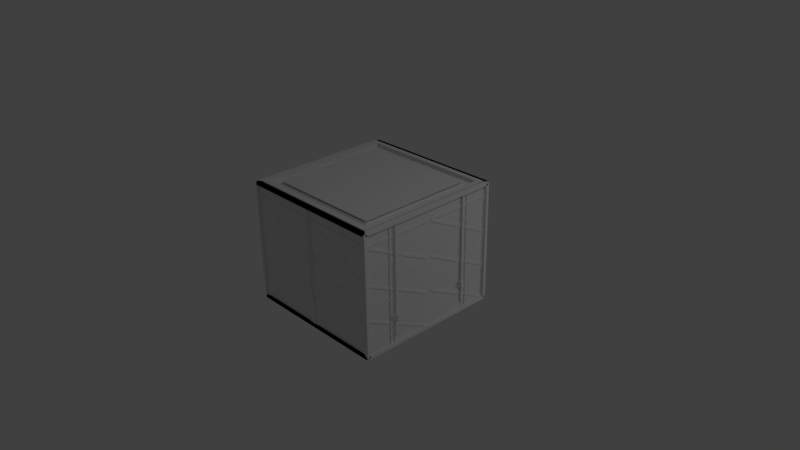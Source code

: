 # Source: inversion_cube.blend  (saved by Blender 2.73.0; exported with 4.5.12 LTS)
import bpy
from mathutils import Matrix  # noqa: F401  (used for matrix-valued properties, if any)

bpy.ops.wm.read_factory_settings(use_empty=True)
scene = bpy.context.scene
scene.name = 'Scene'

# ---- collections
col_collection_1 = bpy.data.collections.new('Collection 1'); scene.collection.children.link(col_collection_1)

# ---- materials (node trees are filled in below, after node groups)
mat_material_001 = bpy.data.materials.new('Material.001')
mat_material_001.alpha_threshold = 0.0
mat_material_001.use_transparent_shadow = False
mat_material_001.roughness = 0.5

# ---- material node trees

# ---- world
world_world = bpy.data.worlds.new('World'); scene.world = world_world
world_world.color = (0.05088, 0.05088, 0.05088)
world_world.use_sun_shadow = False
world_world.sun_shadow_jitter_overblur = 0.0
world_world.cycles.sampling_method = 'MANUAL'
world_world.cycles.sample_map_resolution = 256

# ---- cameras
cam_camera = bpy.data.cameras.new('Camera')
cam_camera.clip_end = 100.0
cam_camera.lens = 35.0
cam_camera.sensor_width = 32.0
cam_camera.sensor_height = 18.0
cam_camera.ortho_scale = 7.314
cam_camera.dof.focus_distance = 0.0
cam_camera.dof.aperture_fstop = 128.0

# ---- lights
light_lamp_001 = bpy.data.lights.new('Lamp.001', 'POINT')
light_lamp_001.transmission_factor = 0.0
light_lamp_001.cutoff_distance = 30.0
light_lamp_001.energy = 100.0
light_lamp_001.shadow_buffer_clip_start = 1.001
light_lamp_001.shadow_soft_size = 0.1
light_lamp_001.shadow_maximum_resolution = 0.006
light_lamp_001.use_absolute_resolution = True
light_lamp_001.cycles.use_multiple_importance_sampling = False
light_lamp = bpy.data.lights.new('Lamp', 'POINT')
light_lamp.transmission_factor = 0.0
light_lamp.cutoff_distance = 30.0
light_lamp.energy = 100.0
light_lamp.shadow_buffer_clip_start = 1.001
light_lamp.shadow_soft_size = 0.1
light_lamp.shadow_maximum_resolution = 0.006
light_lamp.use_absolute_resolution = True
light_lamp.cycles.use_multiple_importance_sampling = False

# ---- meshes
me_cube_103 = bpy.data.meshes.new('Cube.103')
me_cube_103.from_pydata([(-1.0, -1.0, -1.0), (-1.0, 1.0, -1.0), (12.97, 1.0, -1.0), (12.97, -1.0, -1.0), (-1.0, -1.0, 1.0), (-1.0, 1.0, 1.0), (12.97, 1.0, 1.0), (12.97, -1.0, 1.0), (-0.2701, -1.139, -1.139), (-0.2701, 1.139, -1.139), (-0.2701, -1.139, 1.139), (-0.2701, 1.139, 1.139), (-1.0, 1.139, 1.139), (-1.0, -1.139, 1.139), (-1.0, 1.139, -1.139), (-1.0, -1.139, -1.139), (13.33, 1.0, -1.124), (13.33, -1.0, -1.124), (14.35, 1.0, 0.5968), (14.35, -1.0, 0.5968), (13.55, 1.0, -1.355), (13.55, -1.0, -1.355), (15.31, 1.0, -0.397), (15.31, -1.0, -0.397), (13.68, 1.0, -1.713), (13.68, -1.0, -1.713), (15.68, 1.0, -1.713), (15.68, -1.0, -1.713), (13.68, 1.0, -18.46), (13.68, -1.0, -18.46), (15.68, 1.0, -18.46), (15.68, -1.0, -18.46), (12.47, 2.206, -18.63), (12.47, -2.206, -18.63), (16.88, 2.206, -18.63), (16.88, -2.206, -18.63), (12.47, 2.206, -31.2), (12.47, -2.206, -31.2), (16.88, 2.206, -31.2), (16.88, -2.206, -31.2), (12.18, 2.206, -31.82), (12.18, -2.206, -31.82), (16.0, 2.206, -34.02), (16.0, -2.206, -34.02), (11.85, 2.206, -32.08), (11.85, -2.206, -32.08), (13.87, 2.206, -36.0), (13.87, -2.206, -36.0), (11.2, 2.206, -32.23), (11.2, -2.206, -32.23), (11.2, 2.206, -36.64), (11.2, -2.206, -36.64), (11.09, 2.206, -32.23), (11.09, -2.206, -32.23), (11.09, 2.206, -36.64), (11.09, -2.206, -36.64), (6.586, 2.206, -32.23), (6.586, -2.206, -32.23), (6.586, 2.206, -36.64), (6.586, -2.206, -36.64), (6.586, 2.522, -31.92), (6.586, -2.522, -31.92), (6.586, 2.522, -36.96), (6.586, -2.522, -36.96), (8.111, 2.522, -31.92), (8.111, -2.522, -31.92), (8.111, 2.522, -36.96), (8.111, -2.522, -36.96), (8.111, 4.076, -30.36), (8.111, -4.076, -30.36), (8.111, 4.076, -38.51), (8.111, -4.076, -38.51), (3.171, 4.076, -30.36), (3.171, -4.076, -30.36), (3.171, 4.076, -38.51), (3.171, -4.076, -38.51), (-0.2701, -1.989, -1.989), (-0.2701, 1.989, -1.989), (-0.2701, -1.989, 1.989), (-0.2701, 1.989, 1.989), (-3.36, -1.989, -1.989), (-3.36, 1.989, -1.989), (-3.36, -1.989, 1.989), (-3.36, 1.989, 1.989), (-0.2993, 1.989, -1.989), (-0.2993, -1.989, -1.989), (-0.2993, 1.989, 1.989), (-0.2993, -1.989, 1.989), (-0.7077, 1.0, 1.0), (-0.7077, 1.0, -1.0), (-0.7077, -1.0, 1.0), (-0.7077, -1.0, -1.0), (13.68, -1.0, -18.38), (13.68, 1.0, -18.38), (15.68, -1.0, -18.38), (15.68, 1.0, -18.38), (12.47, -2.206, -18.89), (12.47, 2.206, -18.89), (16.88, -2.206, -18.89), (16.88, 2.206, -18.89), (8.027, -4.076, -30.36), (8.027, 4.076, -30.36), (8.027, -4.076, -38.51), (8.027, 4.076, -38.51), (7.044, -2.206, -32.23), (7.044, 2.206, -32.23), (7.044, -2.206, -36.64), (7.044, 2.206, -36.64), (8.111, -2.678, -31.76), (8.111, 2.678, -31.76), (8.111, -2.678, -37.12), (8.111, 2.678, -37.12), (8.111, 3.967, -30.47), (8.111, -3.967, -30.47), (8.111, -3.967, -38.4), (8.111, 3.967, -38.4), (-0.2701, 1.227, -1.227), (-0.2701, -1.227, -1.227), (-0.2701, 1.227, 1.227), (-0.2701, -1.227, 1.227), (-0.2701, -1.939, -1.939), (-0.2701, 1.939, -1.939), (-0.2701, 1.939, 1.939), (-0.2701, -1.939, 1.939), (13.68, -1.0, -2.015), (15.68, -1.0, -2.015), (15.68, 1.0, -2.015), (13.68, 1.0, -2.015)], [], [(121, 120, 76, 77), (88, 6, 2, 89), (3, 2, 16, 17), (90, 4, 0, 91), (91, 89, 2, 3), (90, 88, 5, 4), (14, 15, 8, 9), (12, 14, 9, 11), (13, 12, 11, 10), (15, 13, 10, 8), (0, 4, 13, 15), (4, 5, 12, 13), (5, 1, 14, 12), (1, 0, 15, 14), (17, 16, 20, 21), (7, 3, 17, 19), (6, 7, 19, 18), (2, 6, 18, 16), (21, 20, 24, 25), (19, 17, 21, 23), (18, 19, 23, 22), (16, 18, 22, 20), (92, 93, 28, 29), (23, 21, 25, 27), (22, 23, 27, 26), (20, 22, 26, 24), (29, 28, 32, 33), (94, 92, 29, 31), (95, 94, 31, 30), (93, 95, 30, 28), (96, 97, 36, 37), (31, 29, 33, 35), (30, 31, 35, 34), (28, 30, 34, 32), (37, 36, 40, 41), (98, 96, 37, 39), (99, 98, 39, 38), (97, 99, 38, 36), (41, 40, 44, 45), (39, 37, 41, 43), (38, 39, 43, 42), (36, 38, 42, 40), (45, 44, 48, 49), (43, 41, 45, 47), (42, 43, 47, 46), (40, 42, 46, 44), (49, 48, 52, 53), (47, 45, 49, 51), (46, 47, 51, 50), (44, 46, 50, 48), (104, 105, 56, 57), (51, 49, 53, 55), (50, 51, 55, 54), (48, 50, 54, 52), (57, 56, 60, 61), (106, 104, 57, 59), (107, 106, 59, 58), (105, 107, 58, 56), (61, 60, 64, 65), (59, 57, 61, 63), (58, 59, 63, 62), (56, 58, 62, 60), (113, 112, 68, 69), (63, 61, 65, 67), (62, 63, 67, 66), (60, 62, 66, 64), (100, 101, 72, 73), (114, 113, 69, 71), (115, 114, 71, 70), (112, 115, 70, 68), (102, 100, 73, 75), (103, 102, 75, 74), (101, 103, 74, 72), (122, 121, 77, 79), (123, 122, 79, 78), (120, 123, 78, 76), (84, 85, 80, 81), (86, 84, 81, 83), (87, 86, 83, 82), (85, 87, 82, 80), (76, 78, 87, 85), (78, 79, 86, 87), (79, 77, 84, 86), (77, 76, 85, 84), (7, 6, 88, 90), (0, 1, 89, 91), (7, 90, 91, 3), (5, 88, 89, 1), (127, 126, 95, 93), (126, 125, 94, 95), (125, 124, 92, 94), (124, 127, 93, 92), (32, 34, 99, 97), (34, 35, 98, 99), (35, 33, 96, 98), (33, 32, 97, 96), (68, 70, 103, 101), (70, 71, 102, 103), (71, 69, 100, 102), (69, 68, 101, 100), (52, 54, 107, 105), (54, 55, 106, 107), (55, 53, 104, 106), (53, 52, 105, 104), (64, 66, 111, 109), (66, 67, 110, 111), (67, 65, 108, 110), (65, 64, 109, 108), (109, 111, 115, 112), (111, 110, 114, 115), (110, 108, 113, 114), (108, 109, 112, 113), (8, 10, 119, 117), (10, 11, 118, 119), (11, 9, 116, 118), (9, 8, 117, 116), (117, 119, 123, 120), (119, 118, 122, 123), (118, 116, 121, 122), (116, 117, 120, 121), (25, 24, 127, 124), (27, 25, 124, 125), (26, 27, 125, 126), (24, 26, 126, 127)])
me_cube_103.polygons.foreach_set('use_smooth', [True] * 124)
me_cube_103.use_remesh_preserve_volume = False
me_cube_103.use_remesh_preserve_attributes = False
me_cube_103.use_mirror_vertex_groups = False
me_cube_103.update()
me_cube_102 = bpy.data.meshes.new('Cube.102')
me_cube_102.from_pydata([(-1.0, -1.0, -1.0), (-1.0, 1.0, -1.0), (1.0, 1.0, -1.0), (1.0, -1.0, -1.0), (-1.0, -1.0, 1.0), (-1.0, 1.0, 1.0), (1.0, 1.0, 1.0), (1.0, -1.0, 1.0)], [], [(4, 5, 1, 0), (5, 6, 2, 1), (6, 7, 3, 2), (7, 4, 0, 3), (0, 1, 2, 3), (7, 6, 5, 4)])
me_cube_102.materials.append(mat_material_001)
me_cube_102.use_remesh_preserve_volume = False
me_cube_102.use_remesh_preserve_attributes = False
me_cube_102.use_mirror_vertex_groups = False
me_cube_102.update()
me_cube_101 = bpy.data.meshes.new('Cube.101')
me_cube_101.from_pydata([(-1.0, -1.0, -1.0), (-1.0, 1.0, -1.0), (1.0, 1.0, -1.0), (1.0, -1.0, -1.0), (-1.0, -1.0, 1.0), (-1.0, 1.0, 1.0), (1.0, 1.0, 1.0), (1.0, -1.0, 1.0)], [], [(4, 5, 1, 0), (5, 6, 2, 1), (6, 7, 3, 2), (7, 4, 0, 3), (0, 1, 2, 3), (7, 6, 5, 4)])
me_cube_101.materials.append(mat_material_001)
me_cube_101.use_remesh_preserve_volume = False
me_cube_101.use_remesh_preserve_attributes = False
me_cube_101.use_mirror_vertex_groups = False
me_cube_101.update()
me_cube_100 = bpy.data.meshes.new('Cube.100')
me_cube_100.from_pydata([(-1.0, -1.0, -1.0), (-1.0, 1.0, -1.0), (1.0, 1.0, -1.0), (1.0, -1.0, -1.0), (-1.0, -1.0, 1.0), (-1.0, 1.0, 1.0), (1.0, 1.0, 1.0), (1.0, -1.0, 1.0)], [], [(4, 5, 1, 0), (5, 6, 2, 1), (6, 7, 3, 2), (7, 4, 0, 3), (0, 1, 2, 3), (7, 6, 5, 4)])
me_cube_100.materials.append(mat_material_001)
me_cube_100.use_remesh_preserve_volume = False
me_cube_100.use_remesh_preserve_attributes = False
me_cube_100.use_mirror_vertex_groups = False
me_cube_100.update()
me_cube_099 = bpy.data.meshes.new('Cube.099')
me_cube_099.from_pydata([(-1.0, -1.0, -1.0), (-1.0, 1.0, -1.0), (1.0, 1.0, -1.0), (1.0, -1.0, -1.0), (-1.0, -1.0, 1.0), (-1.0, 1.0, 1.0), (1.0, 1.0, 1.0), (1.0, -1.0, 1.0)], [], [(4, 5, 1, 0), (5, 6, 2, 1), (6, 7, 3, 2), (7, 4, 0, 3), (0, 1, 2, 3), (7, 6, 5, 4)])
me_cube_099.materials.append(mat_material_001)
me_cube_099.use_remesh_preserve_volume = False
me_cube_099.use_remesh_preserve_attributes = False
me_cube_099.use_mirror_vertex_groups = False
me_cube_099.update()
me_cube_098 = bpy.data.meshes.new('Cube.098')
me_cube_098.from_pydata([(-1.0, -1.0, -1.0), (-1.0, 1.0, -1.0), (1.0, 1.0, -1.0), (1.0, -1.0, -1.0), (-1.0, -1.0, 1.0), (-1.0, 1.0, 1.0), (1.0, 1.0, 1.0), (1.0, -1.0, 1.0)], [], [(4, 5, 1, 0), (5, 6, 2, 1), (6, 7, 3, 2), (7, 4, 0, 3), (0, 1, 2, 3), (7, 6, 5, 4)])
me_cube_098.use_remesh_preserve_volume = False
me_cube_098.use_remesh_preserve_attributes = False
me_cube_098.use_mirror_vertex_groups = False
me_cube_098.update()
me_cube_097 = bpy.data.meshes.new('Cube.097')
me_cube_097.from_pydata([(-1.0, -1.0, -1.0), (-1.0, 1.0, -1.0), (1.0, 1.0, -1.0), (1.0, -1.0, -1.0), (-1.0, -1.0, 1.0), (-1.0, 1.0, 1.0), (1.0, 1.0, 1.0), (1.0, -1.0, 1.0)], [], [(4, 5, 1, 0), (5, 6, 2, 1), (6, 7, 3, 2), (7, 4, 0, 3), (0, 1, 2, 3), (7, 6, 5, 4)])
me_cube_097.use_remesh_preserve_volume = False
me_cube_097.use_remesh_preserve_attributes = False
me_cube_097.use_mirror_vertex_groups = False
me_cube_097.update()
me_cube_096 = bpy.data.meshes.new('Cube.096')
me_cube_096.from_pydata([(-1.0, -1.0, -1.0), (-1.0, 1.0, -1.0), (1.0, 1.0, -1.0), (1.0, -1.0, -1.0), (-1.0, -1.0, 1.0), (-1.0, 1.0, 1.0), (1.0, 1.0, 1.0), (1.0, -1.0, 1.0)], [], [(4, 5, 1, 0), (5, 6, 2, 1), (6, 7, 3, 2), (7, 4, 0, 3), (0, 1, 2, 3), (7, 6, 5, 4)])
me_cube_096.use_remesh_preserve_volume = False
me_cube_096.use_remesh_preserve_attributes = False
me_cube_096.use_mirror_vertex_groups = False
me_cube_096.update()
me_cube_095 = bpy.data.meshes.new('Cube.095')
me_cube_095.from_pydata([(-1.0, -1.0, -1.0), (-1.0, 1.0, -1.0), (1.0, 1.0, -1.0), (1.0, -1.0, -1.0), (-1.0, -1.0, 1.0), (-1.0, 1.0, 1.0), (1.0, 1.0, 1.0), (1.0, -1.0, 1.0)], [], [(4, 5, 1, 0), (5, 6, 2, 1), (6, 7, 3, 2), (7, 4, 0, 3), (0, 1, 2, 3), (7, 6, 5, 4)])
me_cube_095.use_remesh_preserve_volume = False
me_cube_095.use_remesh_preserve_attributes = False
me_cube_095.use_mirror_vertex_groups = False
me_cube_095.update()
me_cube_094 = bpy.data.meshes.new('Cube.094')
me_cube_094.from_pydata([(0.01499, 0.005534, -1.0), (0.01499, -0.005534, -1.0), (-0.01499, -0.005534, -1.0), (-0.01499, 0.005534, -1.0), (0.01499, 0.005534, 1.0), (0.01499, -0.005534, 1.0), (-0.01499, -0.005534, 1.0), (-0.01499, 0.005534, 1.0)], [], [(4, 5, 1, 0), (5, 6, 2, 1), (6, 7, 3, 2), (7, 4, 0, 3), (0, 1, 2, 3), (7, 6, 5, 4)])
me_cube_094.use_remesh_preserve_volume = False
me_cube_094.use_remesh_preserve_attributes = False
me_cube_094.use_mirror_vertex_groups = False
me_cube_094.update()
me_cube_093 = bpy.data.meshes.new('Cube.093')
me_cube_093.from_pydata([(0.01499, 0.005534, -1.0), (0.01499, -0.005534, -1.0), (-0.01499, -0.005534, -1.0), (-0.01499, 0.005534, -1.0), (0.01499, 0.005534, 1.0), (0.01499, -0.005534, 1.0), (-0.01499, -0.005534, 1.0), (-0.01499, 0.005534, 1.0)], [], [(4, 5, 1, 0), (5, 6, 2, 1), (6, 7, 3, 2), (7, 4, 0, 3), (0, 1, 2, 3), (7, 6, 5, 4)])
me_cube_093.use_remesh_preserve_volume = False
me_cube_093.use_remesh_preserve_attributes = False
me_cube_093.use_mirror_vertex_groups = False
me_cube_093.update()
me_cube_092 = bpy.data.meshes.new('Cube.092')
me_cube_092.from_pydata([(0.01499, 0.005534, -1.0), (0.01499, -0.005534, -1.0), (-0.01499, -0.005534, -1.0), (-0.01499, 0.005534, -1.0), (0.01499, 0.005534, 1.0), (0.01499, -0.005534, 1.0), (-0.01499, -0.005534, 1.0), (-0.01499, 0.005534, 1.0)], [], [(4, 5, 1, 0), (5, 6, 2, 1), (6, 7, 3, 2), (7, 4, 0, 3), (0, 1, 2, 3), (7, 6, 5, 4)])
me_cube_092.use_remesh_preserve_volume = False
me_cube_092.use_remesh_preserve_attributes = False
me_cube_092.use_mirror_vertex_groups = False
me_cube_092.update()
me_cube_091 = bpy.data.meshes.new('Cube.091')
me_cube_091.from_pydata([(0.01499, 0.005534, -1.0), (0.01499, -0.005534, -1.0), (-0.01499, -0.005534, -1.0), (-0.01499, 0.005534, -1.0), (0.01499, 0.005534, 1.0), (0.01499, -0.005534, 1.0), (-0.01499, -0.005534, 1.0), (-0.01499, 0.005534, 1.0)], [], [(4, 5, 1, 0), (5, 6, 2, 1), (6, 7, 3, 2), (7, 4, 0, 3), (0, 1, 2, 3), (7, 6, 5, 4)])
me_cube_091.use_remesh_preserve_volume = False
me_cube_091.use_remesh_preserve_attributes = False
me_cube_091.use_mirror_vertex_groups = False
me_cube_091.update()
me_cube_090 = bpy.data.meshes.new('Cube.090')
me_cube_090.from_pydata([(0.01499, 0.005534, -1.0), (0.01499, -0.005534, -1.0), (-0.01499, -0.005534, -1.0), (-0.01499, 0.005534, -1.0), (0.01499, 0.005534, 1.0), (0.01499, -0.005534, 1.0), (-0.01499, -0.005534, 1.0), (-0.01499, 0.005534, 1.0)], [], [(4, 5, 1, 0), (5, 6, 2, 1), (6, 7, 3, 2), (7, 4, 0, 3), (0, 1, 2, 3), (7, 6, 5, 4)])
me_cube_090.use_remesh_preserve_volume = False
me_cube_090.use_remesh_preserve_attributes = False
me_cube_090.use_mirror_vertex_groups = False
me_cube_090.update()
me_cube_089 = bpy.data.meshes.new('Cube.089')
me_cube_089.from_pydata([(0.01499, 0.005534, -1.0), (0.01499, -0.005534, -1.0), (-0.01499, -0.005534, -1.0), (-0.01499, 0.005534, -1.0), (0.01499, 0.005534, 1.0), (0.01499, -0.005534, 1.0), (-0.01499, -0.005534, 1.0), (-0.01499, 0.005534, 1.0)], [], [(4, 5, 1, 0), (5, 6, 2, 1), (6, 7, 3, 2), (7, 4, 0, 3), (0, 1, 2, 3), (7, 6, 5, 4)])
me_cube_089.use_remesh_preserve_volume = False
me_cube_089.use_remesh_preserve_attributes = False
me_cube_089.use_mirror_vertex_groups = False
me_cube_089.update()
me_cube_088 = bpy.data.meshes.new('Cube.088')
me_cube_088.from_pydata([(0.01499, 0.005534, -1.0), (0.01499, -0.005534, -1.0), (-0.01499, -0.005534, -1.0), (-0.01499, 0.005534, -1.0), (0.01499, 0.005534, 1.0), (0.01499, -0.005534, 1.0), (-0.01499, -0.005534, 1.0), (-0.01499, 0.005534, 1.0)], [], [(4, 5, 1, 0), (5, 6, 2, 1), (6, 7, 3, 2), (7, 4, 0, 3), (0, 1, 2, 3), (7, 6, 5, 4)])
me_cube_088.use_remesh_preserve_volume = False
me_cube_088.use_remesh_preserve_attributes = False
me_cube_088.use_mirror_vertex_groups = False
me_cube_088.update()
me_cube_087 = bpy.data.meshes.new('Cube.087')
me_cube_087.from_pydata([(0.01499, 0.005534, -1.0), (0.01499, -0.005534, -1.0), (-0.01499, -0.005534, -1.0), (-0.01499, 0.005534, -1.0), (0.01499, 0.005534, 1.0), (0.01499, -0.005534, 1.0), (-0.01499, -0.005534, 1.0), (-0.01499, 0.005534, 1.0)], [], [(4, 5, 1, 0), (5, 6, 2, 1), (6, 7, 3, 2), (7, 4, 0, 3), (0, 1, 2, 3), (7, 6, 5, 4)])
me_cube_087.use_remesh_preserve_volume = False
me_cube_087.use_remesh_preserve_attributes = False
me_cube_087.use_mirror_vertex_groups = False
me_cube_087.update()
me_cube_086 = bpy.data.meshes.new('Cube.086')
me_cube_086.from_pydata([(0.01499, 0.005534, -1.0), (0.01499, -0.005534, -1.0), (-0.01499, -0.005534, -1.0), (-0.01499, 0.005534, -1.0), (0.01499, 0.005534, 1.0), (0.01499, -0.005534, 1.0), (-0.01499, -0.005534, 1.0), (-0.01499, 0.005534, 1.0)], [], [(4, 5, 1, 0), (5, 6, 2, 1), (6, 7, 3, 2), (7, 4, 0, 3), (0, 1, 2, 3), (7, 6, 5, 4)])
me_cube_086.use_remesh_preserve_volume = False
me_cube_086.use_remesh_preserve_attributes = False
me_cube_086.use_mirror_vertex_groups = False
me_cube_086.update()
me_cube_085 = bpy.data.meshes.new('Cube.085')
me_cube_085.from_pydata([(0.01499, 0.005534, -1.0), (0.01499, -0.005534, -1.0), (-0.01499, -0.005534, -1.0), (-0.01499, 0.005534, -1.0), (0.01499, 0.005534, 1.0), (0.01499, -0.005534, 1.0), (-0.01499, -0.005534, 1.0), (-0.01499, 0.005534, 1.0)], [], [(4, 5, 1, 0), (5, 6, 2, 1), (6, 7, 3, 2), (7, 4, 0, 3), (0, 1, 2, 3), (7, 6, 5, 4)])
me_cube_085.use_remesh_preserve_volume = False
me_cube_085.use_remesh_preserve_attributes = False
me_cube_085.use_mirror_vertex_groups = False
me_cube_085.update()
me_cube_084 = bpy.data.meshes.new('Cube.084')
me_cube_084.from_pydata([(0.01499, 0.005534, -1.0), (0.01499, -0.005534, -1.0), (-0.01499, -0.005534, -1.0), (-0.01499, 0.005534, -1.0), (0.01499, 0.005534, 1.0), (0.01499, -0.005534, 1.0), (-0.01499, -0.005534, 1.0), (-0.01499, 0.005534, 1.0)], [], [(4, 5, 1, 0), (5, 6, 2, 1), (6, 7, 3, 2), (7, 4, 0, 3), (0, 1, 2, 3), (7, 6, 5, 4)])
me_cube_084.use_remesh_preserve_volume = False
me_cube_084.use_remesh_preserve_attributes = False
me_cube_084.use_mirror_vertex_groups = False
me_cube_084.update()
me_cube_083 = bpy.data.meshes.new('Cube.083')
me_cube_083.from_pydata([(0.01499, 0.005534, -1.0), (0.01499, -0.005534, -1.0), (-0.01499, -0.005534, -1.0), (-0.01499, 0.005534, -1.0), (0.01499, 0.005534, 1.0), (0.01499, -0.005534, 1.0), (-0.01499, -0.005534, 1.0), (-0.01499, 0.005534, 1.0)], [], [(4, 5, 1, 0), (5, 6, 2, 1), (6, 7, 3, 2), (7, 4, 0, 3), (0, 1, 2, 3), (7, 6, 5, 4)])
me_cube_083.use_remesh_preserve_volume = False
me_cube_083.use_remesh_preserve_attributes = False
me_cube_083.use_mirror_vertex_groups = False
me_cube_083.update()
me_cube_082 = bpy.data.meshes.new('Cube.082')
me_cube_082.from_pydata([(0.01499, 0.005534, -1.0), (0.01499, -0.005534, -1.0), (-0.01499, -0.005534, -1.0), (-0.01499, 0.005534, -1.0), (0.01499, 0.005534, 1.0), (0.01499, -0.005534, 1.0), (-0.01499, -0.005534, 1.0), (-0.01499, 0.005534, 1.0)], [], [(4, 5, 1, 0), (5, 6, 2, 1), (6, 7, 3, 2), (7, 4, 0, 3), (0, 1, 2, 3), (7, 6, 5, 4)])
me_cube_082.use_remesh_preserve_volume = False
me_cube_082.use_remesh_preserve_attributes = False
me_cube_082.use_mirror_vertex_groups = False
me_cube_082.update()
me_cube_081 = bpy.data.meshes.new('Cube.081')
me_cube_081.from_pydata([(0.01499, 0.005534, -1.0), (0.01499, -0.005534, -1.0), (-0.01499, -0.005534, -1.0), (-0.01499, 0.005534, -1.0), (0.01499, 0.005534, 1.0), (0.01499, -0.005534, 1.0), (-0.01499, -0.005534, 1.0), (-0.01499, 0.005534, 1.0)], [], [(4, 5, 1, 0), (5, 6, 2, 1), (6, 7, 3, 2), (7, 4, 0, 3), (0, 1, 2, 3), (7, 6, 5, 4)])
me_cube_081.use_remesh_preserve_volume = False
me_cube_081.use_remesh_preserve_attributes = False
me_cube_081.use_mirror_vertex_groups = False
me_cube_081.update()
me_cube_080 = bpy.data.meshes.new('Cube.080')
me_cube_080.from_pydata([(0.01499, 0.005534, -1.0), (0.01499, -0.005534, -1.0), (-0.01499, -0.005534, -1.0), (-0.01499, 0.005534, -1.0), (0.01499, 0.005534, 1.0), (0.01499, -0.005534, 1.0), (-0.01499, -0.005534, 1.0), (-0.01499, 0.005534, 1.0)], [], [(4, 5, 1, 0), (5, 6, 2, 1), (6, 7, 3, 2), (7, 4, 0, 3), (0, 1, 2, 3), (7, 6, 5, 4)])
me_cube_080.use_remesh_preserve_volume = False
me_cube_080.use_remesh_preserve_attributes = False
me_cube_080.use_mirror_vertex_groups = False
me_cube_080.update()
me_cube_079 = bpy.data.meshes.new('Cube.079')
me_cube_079.from_pydata([(0.01499, 0.005534, -1.0), (0.01499, -0.005534, -1.0), (-0.01499, -0.005534, -1.0), (-0.01499, 0.005534, -1.0), (0.01499, 0.005534, 1.0), (0.01499, -0.005534, 1.0), (-0.01499, -0.005534, 1.0), (-0.01499, 0.005534, 1.0)], [], [(4, 5, 1, 0), (5, 6, 2, 1), (6, 7, 3, 2), (7, 4, 0, 3), (0, 1, 2, 3), (7, 6, 5, 4)])
me_cube_079.use_remesh_preserve_volume = False
me_cube_079.use_remesh_preserve_attributes = False
me_cube_079.use_mirror_vertex_groups = False
me_cube_079.update()
me_cube_078 = bpy.data.meshes.new('Cube.078')
me_cube_078.from_pydata([(0.01499, 0.005534, -1.0), (0.01499, -0.005534, -1.0), (-0.01499, -0.005534, -1.0), (-0.01499, 0.005534, -1.0), (0.01499, 0.005534, 1.0), (0.01499, -0.005534, 1.0), (-0.01499, -0.005534, 1.0), (-0.01499, 0.005534, 1.0)], [], [(4, 5, 1, 0), (5, 6, 2, 1), (6, 7, 3, 2), (7, 4, 0, 3), (0, 1, 2, 3), (7, 6, 5, 4)])
me_cube_078.use_remesh_preserve_volume = False
me_cube_078.use_remesh_preserve_attributes = False
me_cube_078.use_mirror_vertex_groups = False
me_cube_078.update()
me_cube_077 = bpy.data.meshes.new('Cube.077')
me_cube_077.from_pydata([(0.01499, 0.005534, -1.0), (0.01499, -0.005534, -1.0), (-0.01499, -0.005534, -1.0), (-0.01499, 0.005534, -1.0), (0.01499, 0.005534, 1.0), (0.01499, -0.005534, 1.0), (-0.01499, -0.005534, 1.0), (-0.01499, 0.005534, 1.0)], [], [(4, 5, 1, 0), (5, 6, 2, 1), (6, 7, 3, 2), (7, 4, 0, 3), (0, 1, 2, 3), (7, 6, 5, 4)])
me_cube_077.use_remesh_preserve_volume = False
me_cube_077.use_remesh_preserve_attributes = False
me_cube_077.use_mirror_vertex_groups = False
me_cube_077.update()
me_cube_076 = bpy.data.meshes.new('Cube.076')
me_cube_076.from_pydata([(0.01499, 0.005534, -1.0), (0.01499, -0.005534, -1.0), (-0.01499, -0.005534, -1.0), (-0.01499, 0.005534, -1.0), (0.01499, 0.005534, 1.0), (0.01499, -0.005534, 1.0), (-0.01499, -0.005534, 1.0), (-0.01499, 0.005534, 1.0)], [], [(4, 5, 1, 0), (5, 6, 2, 1), (6, 7, 3, 2), (7, 4, 0, 3), (0, 1, 2, 3), (7, 6, 5, 4)])
me_cube_076.use_remesh_preserve_volume = False
me_cube_076.use_remesh_preserve_attributes = False
me_cube_076.use_mirror_vertex_groups = False
me_cube_076.update()
me_cube_075 = bpy.data.meshes.new('Cube.075')
me_cube_075.from_pydata([(0.01499, 0.005534, -1.0), (0.01499, -0.005534, -1.0), (-0.01499, -0.005534, -1.0), (-0.01499, 0.005534, -1.0), (0.01499, 0.005534, 1.0), (0.01499, -0.005534, 1.0), (-0.01499, -0.005534, 1.0), (-0.01499, 0.005534, 1.0)], [], [(4, 5, 1, 0), (5, 6, 2, 1), (6, 7, 3, 2), (7, 4, 0, 3), (0, 1, 2, 3), (7, 6, 5, 4)])
me_cube_075.use_remesh_preserve_volume = False
me_cube_075.use_remesh_preserve_attributes = False
me_cube_075.use_mirror_vertex_groups = False
me_cube_075.update()
me_cube_074 = bpy.data.meshes.new('Cube.074')
me_cube_074.from_pydata([(0.01499, 0.005534, -1.0), (0.01499, -0.005534, -1.0), (-0.01499, -0.005534, -1.0), (-0.01499, 0.005534, -1.0), (0.01499, 0.005534, 1.0), (0.01499, -0.005534, 1.0), (-0.01499, -0.005534, 1.0), (-0.01499, 0.005534, 1.0)], [], [(4, 5, 1, 0), (5, 6, 2, 1), (6, 7, 3, 2), (7, 4, 0, 3), (0, 1, 2, 3), (7, 6, 5, 4)])
me_cube_074.use_remesh_preserve_volume = False
me_cube_074.use_remesh_preserve_attributes = False
me_cube_074.use_mirror_vertex_groups = False
me_cube_074.update()
me_cube_073 = bpy.data.meshes.new('Cube.073')
me_cube_073.from_pydata([(0.01499, 0.005534, -1.0), (0.01499, -0.005534, -1.0), (-0.01499, -0.005534, -1.0), (-0.01499, 0.005534, -1.0), (0.01499, 0.005534, 1.0), (0.01499, -0.005534, 1.0), (-0.01499, -0.005534, 1.0), (-0.01499, 0.005534, 1.0)], [], [(4, 5, 1, 0), (5, 6, 2, 1), (6, 7, 3, 2), (7, 4, 0, 3), (0, 1, 2, 3), (7, 6, 5, 4)])
me_cube_073.use_remesh_preserve_volume = False
me_cube_073.use_remesh_preserve_attributes = False
me_cube_073.use_mirror_vertex_groups = False
me_cube_073.update()
me_cube_072 = bpy.data.meshes.new('Cube.072')
me_cube_072.from_pydata([(0.01499, 0.005534, -1.0), (0.01499, -0.005534, -1.0), (-0.01499, -0.005534, -1.0), (-0.01499, 0.005534, -1.0), (0.01499, 0.005534, 1.0), (0.01499, -0.005534, 1.0), (-0.01499, -0.005534, 1.0), (-0.01499, 0.005534, 1.0)], [], [(4, 5, 1, 0), (5, 6, 2, 1), (6, 7, 3, 2), (7, 4, 0, 3), (0, 1, 2, 3), (7, 6, 5, 4)])
me_cube_072.use_remesh_preserve_volume = False
me_cube_072.use_remesh_preserve_attributes = False
me_cube_072.use_mirror_vertex_groups = False
me_cube_072.update()
me_cube_071 = bpy.data.meshes.new('Cube.071')
me_cube_071.from_pydata([(0.01499, 0.005534, -1.0), (0.01499, -0.005534, -1.0), (-0.01499, -0.005534, -1.0), (-0.01499, 0.005534, -1.0), (0.01499, 0.005534, 1.0), (0.01499, -0.005534, 1.0), (-0.01499, -0.005534, 1.0), (-0.01499, 0.005534, 1.0)], [], [(4, 5, 1, 0), (5, 6, 2, 1), (6, 7, 3, 2), (7, 4, 0, 3), (0, 1, 2, 3), (7, 6, 5, 4)])
me_cube_071.use_remesh_preserve_volume = False
me_cube_071.use_remesh_preserve_attributes = False
me_cube_071.use_mirror_vertex_groups = False
me_cube_071.update()
me_cube_070 = bpy.data.meshes.new('Cube.070')
me_cube_070.from_pydata([(0.01499, 0.005534, -1.0), (0.01499, -0.005534, -1.0), (-0.01499, -0.005534, -1.0), (-0.01499, 0.005534, -1.0), (0.01499, 0.005534, 1.0), (0.01499, -0.005534, 1.0), (-0.01499, -0.005534, 1.0), (-0.01499, 0.005534, 1.0)], [], [(4, 5, 1, 0), (5, 6, 2, 1), (6, 7, 3, 2), (7, 4, 0, 3), (0, 1, 2, 3), (7, 6, 5, 4)])
me_cube_070.use_remesh_preserve_volume = False
me_cube_070.use_remesh_preserve_attributes = False
me_cube_070.use_mirror_vertex_groups = False
me_cube_070.update()
me_cube_069 = bpy.data.meshes.new('Cube.069')
me_cube_069.from_pydata([(0.01499, 0.005534, -1.0), (0.01499, -0.005534, -1.0), (-0.01499, -0.005534, -1.0), (-0.01499, 0.005534, -1.0), (0.01499, 0.005534, 1.0), (0.01499, -0.005534, 1.0), (-0.01499, -0.005534, 1.0), (-0.01499, 0.005534, 1.0)], [], [(4, 5, 1, 0), (5, 6, 2, 1), (6, 7, 3, 2), (7, 4, 0, 3), (0, 1, 2, 3), (7, 6, 5, 4)])
me_cube_069.use_remesh_preserve_volume = False
me_cube_069.use_remesh_preserve_attributes = False
me_cube_069.use_mirror_vertex_groups = False
me_cube_069.update()
me_cube_068 = bpy.data.meshes.new('Cube.068')
me_cube_068.from_pydata([(0.01499, 0.005534, -1.0), (0.01499, -0.005534, -1.0), (-0.01499, -0.005534, -1.0), (-0.01499, 0.005534, -1.0), (0.01499, 0.005534, 1.0), (0.01499, -0.005534, 1.0), (-0.01499, -0.005534, 1.0), (-0.01499, 0.005534, 1.0)], [], [(4, 5, 1, 0), (5, 6, 2, 1), (6, 7, 3, 2), (7, 4, 0, 3), (0, 1, 2, 3), (7, 6, 5, 4)])
me_cube_068.use_remesh_preserve_volume = False
me_cube_068.use_remesh_preserve_attributes = False
me_cube_068.use_mirror_vertex_groups = False
me_cube_068.update()
me_cube_067 = bpy.data.meshes.new('Cube.067')
me_cube_067.from_pydata([(0.01499, 0.005534, -1.0), (0.01499, -0.005534, -1.0), (-0.01499, -0.005534, -1.0), (-0.01499, 0.005534, -1.0), (0.01499, 0.005534, 1.0), (0.01499, -0.005534, 1.0), (-0.01499, -0.005534, 1.0), (-0.01499, 0.005534, 1.0)], [], [(4, 5, 1, 0), (5, 6, 2, 1), (6, 7, 3, 2), (7, 4, 0, 3), (0, 1, 2, 3), (7, 6, 5, 4)])
me_cube_067.use_remesh_preserve_volume = False
me_cube_067.use_remesh_preserve_attributes = False
me_cube_067.use_mirror_vertex_groups = False
me_cube_067.update()
me_cube_066 = bpy.data.meshes.new('Cube.066')
me_cube_066.from_pydata([(0.01499, 0.005534, -1.0), (0.01499, -0.005534, -1.0), (-0.01499, -0.005534, -1.0), (-0.01499, 0.005534, -1.0), (0.01499, 0.005534, 1.0), (0.01499, -0.005534, 1.0), (-0.01499, -0.005534, 1.0), (-0.01499, 0.005534, 1.0)], [], [(4, 5, 1, 0), (5, 6, 2, 1), (6, 7, 3, 2), (7, 4, 0, 3), (0, 1, 2, 3), (7, 6, 5, 4)])
me_cube_066.use_remesh_preserve_volume = False
me_cube_066.use_remesh_preserve_attributes = False
me_cube_066.use_mirror_vertex_groups = False
me_cube_066.update()
me_cube_065 = bpy.data.meshes.new('Cube.065')
me_cube_065.from_pydata([(0.01499, 0.005534, -1.0), (0.01499, -0.005534, -1.0), (-0.01499, -0.005534, -1.0), (-0.01499, 0.005534, -1.0), (0.01499, 0.005534, 1.0), (0.01499, -0.005534, 1.0), (-0.01499, -0.005534, 1.0), (-0.01499, 0.005534, 1.0)], [], [(4, 5, 1, 0), (5, 6, 2, 1), (6, 7, 3, 2), (7, 4, 0, 3), (0, 1, 2, 3), (7, 6, 5, 4)])
me_cube_065.use_remesh_preserve_volume = False
me_cube_065.use_remesh_preserve_attributes = False
me_cube_065.use_mirror_vertex_groups = False
me_cube_065.update()
me_cube_064 = bpy.data.meshes.new('Cube.064')
me_cube_064.from_pydata([(0.01499, 0.005534, -1.0), (0.01499, -0.005534, -1.0), (-0.01499, -0.005534, -1.0), (-0.01499, 0.005534, -1.0), (0.01499, 0.005534, 1.0), (0.01499, -0.005534, 1.0), (-0.01499, -0.005534, 1.0), (-0.01499, 0.005534, 1.0)], [], [(4, 5, 1, 0), (5, 6, 2, 1), (6, 7, 3, 2), (7, 4, 0, 3), (0, 1, 2, 3), (7, 6, 5, 4)])
me_cube_064.use_remesh_preserve_volume = False
me_cube_064.use_remesh_preserve_attributes = False
me_cube_064.use_mirror_vertex_groups = False
me_cube_064.update()
me_cube_063 = bpy.data.meshes.new('Cube.063')
me_cube_063.from_pydata([(0.01499, 0.005534, -1.0), (0.01499, -0.005534, -1.0), (-0.01499, -0.005534, -1.0), (-0.01499, 0.005534, -1.0), (0.01499, 0.005534, 1.0), (0.01499, -0.005534, 1.0), (-0.01499, -0.005534, 1.0), (-0.01499, 0.005534, 1.0)], [], [(4, 5, 1, 0), (5, 6, 2, 1), (6, 7, 3, 2), (7, 4, 0, 3), (0, 1, 2, 3), (7, 6, 5, 4)])
me_cube_063.use_remesh_preserve_volume = False
me_cube_063.use_remesh_preserve_attributes = False
me_cube_063.use_mirror_vertex_groups = False
me_cube_063.update()
me_cube_062 = bpy.data.meshes.new('Cube.062')
me_cube_062.from_pydata([(0.01499, 0.005534, -1.0), (0.01499, -0.005534, -1.0), (-0.01499, -0.005534, -1.0), (-0.01499, 0.005534, -1.0), (0.01499, 0.005534, 1.0), (0.01499, -0.005534, 1.0), (-0.01499, -0.005534, 1.0), (-0.01499, 0.005534, 1.0)], [], [(4, 5, 1, 0), (5, 6, 2, 1), (6, 7, 3, 2), (7, 4, 0, 3), (0, 1, 2, 3), (7, 6, 5, 4)])
me_cube_062.use_remesh_preserve_volume = False
me_cube_062.use_remesh_preserve_attributes = False
me_cube_062.use_mirror_vertex_groups = False
me_cube_062.update()
me_cube_061 = bpy.data.meshes.new('Cube.061')
me_cube_061.from_pydata([(0.01499, 0.005534, -1.0), (0.01499, -0.005534, -1.0), (-0.01499, -0.005534, -1.0), (-0.01499, 0.005534, -1.0), (0.01499, 0.005534, 1.0), (0.01499, -0.005534, 1.0), (-0.01499, -0.005534, 1.0), (-0.01499, 0.005534, 1.0)], [], [(4, 5, 1, 0), (5, 6, 2, 1), (6, 7, 3, 2), (7, 4, 0, 3), (0, 1, 2, 3), (7, 6, 5, 4)])
me_cube_061.use_remesh_preserve_volume = False
me_cube_061.use_remesh_preserve_attributes = False
me_cube_061.use_mirror_vertex_groups = False
me_cube_061.update()
me_cube_060 = bpy.data.meshes.new('Cube.060')
me_cube_060.from_pydata([(0.01499, 0.005534, -1.0), (0.01499, -0.005534, -1.0), (-0.01499, -0.005534, -1.0), (-0.01499, 0.005534, -1.0), (0.01499, 0.005534, 1.0), (0.01499, -0.005534, 1.0), (-0.01499, -0.005534, 1.0), (-0.01499, 0.005534, 1.0)], [], [(4, 5, 1, 0), (5, 6, 2, 1), (6, 7, 3, 2), (7, 4, 0, 3), (0, 1, 2, 3), (7, 6, 5, 4)])
me_cube_060.use_remesh_preserve_volume = False
me_cube_060.use_remesh_preserve_attributes = False
me_cube_060.use_mirror_vertex_groups = False
me_cube_060.update()
me_cube_059 = bpy.data.meshes.new('Cube.059')
me_cube_059.from_pydata([(0.01499, 0.005534, -1.0), (0.01499, -0.005534, -1.0), (-0.01499, -0.005534, -1.0), (-0.01499, 0.005534, -1.0), (0.01499, 0.005534, 1.0), (0.01499, -0.005534, 1.0), (-0.01499, -0.005534, 1.0), (-0.01499, 0.005534, 1.0)], [], [(4, 5, 1, 0), (5, 6, 2, 1), (6, 7, 3, 2), (7, 4, 0, 3), (0, 1, 2, 3), (7, 6, 5, 4)])
me_cube_059.use_remesh_preserve_volume = False
me_cube_059.use_remesh_preserve_attributes = False
me_cube_059.use_mirror_vertex_groups = False
me_cube_059.update()
me_cube_058 = bpy.data.meshes.new('Cube.058')
me_cube_058.from_pydata([(0.01499, 0.005534, -1.0), (0.01499, -0.005534, -1.0), (-0.01499, -0.005534, -1.0), (-0.01499, 0.005534, -1.0), (0.01499, 0.005534, 1.0), (0.01499, -0.005534, 1.0), (-0.01499, -0.005534, 1.0), (-0.01499, 0.005534, 1.0)], [], [(4, 5, 1, 0), (5, 6, 2, 1), (6, 7, 3, 2), (7, 4, 0, 3), (0, 1, 2, 3), (7, 6, 5, 4)])
me_cube_058.use_remesh_preserve_volume = False
me_cube_058.use_remesh_preserve_attributes = False
me_cube_058.use_mirror_vertex_groups = False
me_cube_058.update()
me_cube_057 = bpy.data.meshes.new('Cube.057')
me_cube_057.from_pydata([(0.01499, 0.005534, -1.0), (0.01499, -0.005534, -1.0), (-0.01499, -0.005534, -1.0), (-0.01499, 0.005534, -1.0), (0.01499, 0.005534, 1.0), (0.01499, -0.005534, 1.0), (-0.01499, -0.005534, 1.0), (-0.01499, 0.005534, 1.0)], [], [(4, 5, 1, 0), (5, 6, 2, 1), (6, 7, 3, 2), (7, 4, 0, 3), (0, 1, 2, 3), (7, 6, 5, 4)])
me_cube_057.use_remesh_preserve_volume = False
me_cube_057.use_remesh_preserve_attributes = False
me_cube_057.use_mirror_vertex_groups = False
me_cube_057.update()
me_cube_056 = bpy.data.meshes.new('Cube.056')
me_cube_056.from_pydata([(0.01499, 0.005534, -1.0), (0.01499, -0.005534, -1.0), (-0.01499, -0.005534, -1.0), (-0.01499, 0.005534, -1.0), (0.01499, 0.005534, 1.0), (0.01499, -0.005534, 1.0), (-0.01499, -0.005534, 1.0), (-0.01499, 0.005534, 1.0)], [], [(4, 5, 1, 0), (5, 6, 2, 1), (6, 7, 3, 2), (7, 4, 0, 3), (0, 1, 2, 3), (7, 6, 5, 4)])
me_cube_056.use_remesh_preserve_volume = False
me_cube_056.use_remesh_preserve_attributes = False
me_cube_056.use_mirror_vertex_groups = False
me_cube_056.update()
me_cube_055 = bpy.data.meshes.new('Cube.055')
me_cube_055.from_pydata([(0.01499, 0.005534, -1.0), (0.01499, -0.005534, -1.0), (-0.01499, -0.005534, -1.0), (-0.01499, 0.005534, -1.0), (0.01499, 0.005534, 1.0), (0.01499, -0.005534, 1.0), (-0.01499, -0.005534, 1.0), (-0.01499, 0.005534, 1.0)], [], [(4, 5, 1, 0), (5, 6, 2, 1), (6, 7, 3, 2), (7, 4, 0, 3), (0, 1, 2, 3), (7, 6, 5, 4)])
me_cube_055.use_remesh_preserve_volume = False
me_cube_055.use_remesh_preserve_attributes = False
me_cube_055.use_mirror_vertex_groups = False
me_cube_055.update()
me_cube_054 = bpy.data.meshes.new('Cube.054')
me_cube_054.from_pydata([(0.01499, 0.005534, -1.0), (0.01499, -0.005534, -1.0), (-0.01499, -0.005534, -1.0), (-0.01499, 0.005534, -1.0), (0.01499, 0.005534, 1.0), (0.01499, -0.005534, 1.0), (-0.01499, -0.005534, 1.0), (-0.01499, 0.005534, 1.0)], [], [(4, 5, 1, 0), (5, 6, 2, 1), (6, 7, 3, 2), (7, 4, 0, 3), (0, 1, 2, 3), (7, 6, 5, 4)])
me_cube_054.use_remesh_preserve_volume = False
me_cube_054.use_remesh_preserve_attributes = False
me_cube_054.use_mirror_vertex_groups = False
me_cube_054.update()
me_cube_053 = bpy.data.meshes.new('Cube.053')
me_cube_053.from_pydata([(0.01499, 0.005534, -1.0), (0.01499, -0.005534, -1.0), (-0.01499, -0.005534, -1.0), (-0.01499, 0.005534, -1.0), (0.01499, 0.005534, 1.0), (0.01499, -0.005534, 1.0), (-0.01499, -0.005534, 1.0), (-0.01499, 0.005534, 1.0)], [], [(4, 5, 1, 0), (5, 6, 2, 1), (6, 7, 3, 2), (7, 4, 0, 3), (0, 1, 2, 3), (7, 6, 5, 4)])
me_cube_053.use_remesh_preserve_volume = False
me_cube_053.use_remesh_preserve_attributes = False
me_cube_053.use_mirror_vertex_groups = False
me_cube_053.update()
me_cube_052 = bpy.data.meshes.new('Cube.052')
me_cube_052.from_pydata([(0.01499, 0.005534, -1.0), (0.01499, -0.005534, -1.0), (-0.01499, -0.005534, -1.0), (-0.01499, 0.005534, -1.0), (0.01499, 0.005534, 1.0), (0.01499, -0.005534, 1.0), (-0.01499, -0.005534, 1.0), (-0.01499, 0.005534, 1.0)], [], [(4, 5, 1, 0), (5, 6, 2, 1), (6, 7, 3, 2), (7, 4, 0, 3), (0, 1, 2, 3), (7, 6, 5, 4)])
me_cube_052.use_remesh_preserve_volume = False
me_cube_052.use_remesh_preserve_attributes = False
me_cube_052.use_mirror_vertex_groups = False
me_cube_052.update()
me_cube_051 = bpy.data.meshes.new('Cube.051')
me_cube_051.from_pydata([(0.01499, 0.005534, -1.0), (0.01499, -0.005534, -1.0), (-0.01499, -0.005534, -1.0), (-0.01499, 0.005534, -1.0), (0.01499, 0.005534, 1.0), (0.01499, -0.005534, 1.0), (-0.01499, -0.005534, 1.0), (-0.01499, 0.005534, 1.0)], [], [(4, 5, 1, 0), (5, 6, 2, 1), (6, 7, 3, 2), (7, 4, 0, 3), (0, 1, 2, 3), (7, 6, 5, 4)])
me_cube_051.use_remesh_preserve_volume = False
me_cube_051.use_remesh_preserve_attributes = False
me_cube_051.use_mirror_vertex_groups = False
me_cube_051.update()
me_cube_050 = bpy.data.meshes.new('Cube.050')
me_cube_050.from_pydata([(0.01499, 0.005534, -1.0), (0.01499, -0.005534, -1.0), (-0.01499, -0.005534, -1.0), (-0.01499, 0.005534, -1.0), (0.01499, 0.005534, 1.0), (0.01499, -0.005534, 1.0), (-0.01499, -0.005534, 1.0), (-0.01499, 0.005534, 1.0)], [], [(4, 5, 1, 0), (5, 6, 2, 1), (6, 7, 3, 2), (7, 4, 0, 3), (0, 1, 2, 3), (7, 6, 5, 4)])
me_cube_050.use_remesh_preserve_volume = False
me_cube_050.use_remesh_preserve_attributes = False
me_cube_050.use_mirror_vertex_groups = False
me_cube_050.update()
me_cube_049 = bpy.data.meshes.new('Cube.049')
me_cube_049.from_pydata([(0.01499, 0.005534, -1.0), (0.01499, -0.005534, -1.0), (-0.01499, -0.005534, -1.0), (-0.01499, 0.005534, -1.0), (0.01499, 0.005534, 1.0), (0.01499, -0.005534, 1.0), (-0.01499, -0.005534, 1.0), (-0.01499, 0.005534, 1.0)], [], [(4, 5, 1, 0), (5, 6, 2, 1), (6, 7, 3, 2), (7, 4, 0, 3), (0, 1, 2, 3), (7, 6, 5, 4)])
me_cube_049.use_remesh_preserve_volume = False
me_cube_049.use_remesh_preserve_attributes = False
me_cube_049.use_mirror_vertex_groups = False
me_cube_049.update()
me_cube_048 = bpy.data.meshes.new('Cube.048')
me_cube_048.from_pydata([(0.01499, 0.005534, -1.0), (0.01499, -0.005534, -1.0), (-0.01499, -0.005534, -1.0), (-0.01499, 0.005534, -1.0), (0.01499, 0.005534, 1.0), (0.01499, -0.005534, 1.0), (-0.01499, -0.005534, 1.0), (-0.01499, 0.005534, 1.0)], [], [(4, 5, 1, 0), (5, 6, 2, 1), (6, 7, 3, 2), (7, 4, 0, 3), (0, 1, 2, 3), (7, 6, 5, 4)])
me_cube_048.use_remesh_preserve_volume = False
me_cube_048.use_remesh_preserve_attributes = False
me_cube_048.use_mirror_vertex_groups = False
me_cube_048.update()
me_cube_047 = bpy.data.meshes.new('Cube.047')
me_cube_047.from_pydata([(0.01499, 0.005534, -1.0), (0.01499, -0.005534, -1.0), (-0.01499, -0.005534, -1.0), (-0.01499, 0.005534, -1.0), (0.01499, 0.005534, 1.0), (0.01499, -0.005534, 1.0), (-0.01499, -0.005534, 1.0), (-0.01499, 0.005534, 1.0)], [], [(4, 5, 1, 0), (5, 6, 2, 1), (6, 7, 3, 2), (7, 4, 0, 3), (0, 1, 2, 3), (7, 6, 5, 4)])
me_cube_047.use_remesh_preserve_volume = False
me_cube_047.use_remesh_preserve_attributes = False
me_cube_047.use_mirror_vertex_groups = False
me_cube_047.update()
me_cube_046 = bpy.data.meshes.new('Cube.046')
me_cube_046.from_pydata([(0.01499, 0.005534, -1.0), (0.01499, -0.005534, -1.0), (-0.01499, -0.005534, -1.0), (-0.01499, 0.005534, -1.0), (0.01499, 0.005534, 1.0), (0.01499, -0.005534, 1.0), (-0.01499, -0.005534, 1.0), (-0.01499, 0.005534, 1.0)], [], [(4, 5, 1, 0), (5, 6, 2, 1), (6, 7, 3, 2), (7, 4, 0, 3), (0, 1, 2, 3), (7, 6, 5, 4)])
me_cube_046.use_remesh_preserve_volume = False
me_cube_046.use_remesh_preserve_attributes = False
me_cube_046.use_mirror_vertex_groups = False
me_cube_046.update()
me_cube_045 = bpy.data.meshes.new('Cube.045')
me_cube_045.from_pydata([(0.01499, 0.005534, -1.0), (0.01499, -0.005534, -1.0), (-0.01499, -0.005534, -1.0), (-0.01499, 0.005534, -1.0), (0.01499, 0.005534, 1.0), (0.01499, -0.005534, 1.0), (-0.01499, -0.005534, 1.0), (-0.01499, 0.005534, 1.0)], [], [(4, 5, 1, 0), (5, 6, 2, 1), (6, 7, 3, 2), (7, 4, 0, 3), (0, 1, 2, 3), (7, 6, 5, 4)])
me_cube_045.use_remesh_preserve_volume = False
me_cube_045.use_remesh_preserve_attributes = False
me_cube_045.use_mirror_vertex_groups = False
me_cube_045.update()
me_cube_044 = bpy.data.meshes.new('Cube.044')
me_cube_044.from_pydata([(0.01499, 0.005534, -1.0), (0.01499, -0.005534, -1.0), (-0.01499, -0.005534, -1.0), (-0.01499, 0.005534, -1.0), (0.01499, 0.005534, 1.0), (0.01499, -0.005534, 1.0), (-0.01499, -0.005534, 1.0), (-0.01499, 0.005534, 1.0)], [], [(4, 5, 1, 0), (5, 6, 2, 1), (6, 7, 3, 2), (7, 4, 0, 3), (0, 1, 2, 3), (7, 6, 5, 4)])
me_cube_044.use_remesh_preserve_volume = False
me_cube_044.use_remesh_preserve_attributes = False
me_cube_044.use_mirror_vertex_groups = False
me_cube_044.update()
me_cube_043 = bpy.data.meshes.new('Cube.043')
me_cube_043.from_pydata([(0.01499, 0.005534, -1.0), (0.01499, -0.005534, -1.0), (-0.01499, -0.005534, -1.0), (-0.01499, 0.005534, -1.0), (0.01499, 0.005534, 1.0), (0.01499, -0.005534, 1.0), (-0.01499, -0.005534, 1.0), (-0.01499, 0.005534, 1.0)], [], [(4, 5, 1, 0), (5, 6, 2, 1), (6, 7, 3, 2), (7, 4, 0, 3), (0, 1, 2, 3), (7, 6, 5, 4)])
me_cube_043.use_remesh_preserve_volume = False
me_cube_043.use_remesh_preserve_attributes = False
me_cube_043.use_mirror_vertex_groups = False
me_cube_043.update()
me_cube_042 = bpy.data.meshes.new('Cube.042')
me_cube_042.from_pydata([(0.01499, 0.005534, -1.0), (0.01499, -0.005534, -1.0), (-0.01499, -0.005534, -1.0), (-0.01499, 0.005534, -1.0), (0.01499, 0.005534, 1.0), (0.01499, -0.005534, 1.0), (-0.01499, -0.005534, 1.0), (-0.01499, 0.005534, 1.0)], [], [(4, 5, 1, 0), (5, 6, 2, 1), (6, 7, 3, 2), (7, 4, 0, 3), (0, 1, 2, 3), (7, 6, 5, 4)])
me_cube_042.use_remesh_preserve_volume = False
me_cube_042.use_remesh_preserve_attributes = False
me_cube_042.use_mirror_vertex_groups = False
me_cube_042.update()
me_cube_041 = bpy.data.meshes.new('Cube.041')
me_cube_041.from_pydata([(0.01499, 0.005534, -1.0), (0.01499, -0.005534, -1.0), (-0.01499, -0.005534, -1.0), (-0.01499, 0.005534, -1.0), (0.01499, 0.005534, 1.0), (0.01499, -0.005534, 1.0), (-0.01499, -0.005534, 1.0), (-0.01499, 0.005534, 1.0)], [], [(4, 5, 1, 0), (5, 6, 2, 1), (6, 7, 3, 2), (7, 4, 0, 3), (0, 1, 2, 3), (7, 6, 5, 4)])
me_cube_041.use_remesh_preserve_volume = False
me_cube_041.use_remesh_preserve_attributes = False
me_cube_041.use_mirror_vertex_groups = False
me_cube_041.update()
me_cube_040 = bpy.data.meshes.new('Cube.040')
me_cube_040.from_pydata([(0.01499, 0.005534, -1.0), (0.01499, -0.005534, -1.0), (-0.01499, -0.005534, -1.0), (-0.01499, 0.005534, -1.0), (0.01499, 0.005534, 1.0), (0.01499, -0.005534, 1.0), (-0.01499, -0.005534, 1.0), (-0.01499, 0.005534, 1.0)], [], [(4, 5, 1, 0), (5, 6, 2, 1), (6, 7, 3, 2), (7, 4, 0, 3), (0, 1, 2, 3), (7, 6, 5, 4)])
me_cube_040.use_remesh_preserve_volume = False
me_cube_040.use_remesh_preserve_attributes = False
me_cube_040.use_mirror_vertex_groups = False
me_cube_040.update()
me_cube_039 = bpy.data.meshes.new('Cube.039')
me_cube_039.from_pydata([(0.01499, 0.005534, -1.0), (0.01499, -0.005534, -1.0), (-0.01499, -0.005534, -1.0), (-0.01499, 0.005534, -1.0), (0.01499, 0.005534, 1.0), (0.01499, -0.005534, 1.0), (-0.01499, -0.005534, 1.0), (-0.01499, 0.005534, 1.0)], [], [(4, 5, 1, 0), (5, 6, 2, 1), (6, 7, 3, 2), (7, 4, 0, 3), (0, 1, 2, 3), (7, 6, 5, 4)])
me_cube_039.use_remesh_preserve_volume = False
me_cube_039.use_remesh_preserve_attributes = False
me_cube_039.use_mirror_vertex_groups = False
me_cube_039.update()
me_cylinder_010 = bpy.data.meshes.new('Cylinder.010')
me_cylinder_010.from_pydata([(-1.351, -14.92, 1.165), (-1.351, -14.92, 1.144), (1.351, -14.92, 1.144), (1.351, -14.92, 1.165), (-1.351, -3.335, 1.165), (-1.351, -3.335, 1.144), (1.351, -3.335, 1.144), (1.351, -3.335, 1.165), (-2.639, -2.445, 1.175), (-2.639, -2.445, 1.134), (2.639, -2.445, 1.134), (2.639, -2.445, 1.175), (-2.639, 2.677, 1.175), (-2.639, 2.677, 1.134), (2.639, 2.677, 1.134), (2.639, 2.677, 1.175), (-1.907e-06, 1.0, 1.154), (0.4339, 0.901, 1.154), (0.7818, 0.6235, 1.154), (0.9749, 0.2225, 1.154), (0.9749, -0.2225, 1.154), (0.7818, -0.6235, 1.154), (0.4339, -0.901, 1.154), (-1.756e-06, -1.0, 1.154), (-0.4339, -0.901, 1.154), (-0.7818, -0.6235, 1.154), (-0.9749, -0.2225, 1.154), (-0.9749, 0.2225, 1.154), (-0.7818, 0.6235, 1.154), (-0.4339, 0.901, 1.154), (0.0, 1.0, 0.0), (0.4339, 0.901, 0.0), (0.7818, 0.6235, 0.0), (0.9749, 0.2225, 0.0), (0.9749, -0.2225, 0.0), (0.7818, -0.6235, 0.0), (0.4339, -0.901, 0.0), (1.51e-07, -1.0, 0.0), (-0.4339, -0.901, 0.0), (-0.7818, -0.6235, 0.0), (-0.9749, -0.2225, 0.0), (-0.9749, 0.2225, 0.0), (-0.7818, 0.6235, 0.0), (-0.4339, 0.901, 0.0), (-0.2938, -14.92, 1.159), (-0.2938, -14.92, 1.15), (0.2938, -14.92, 1.15), (0.2938, -14.92, 1.159), (-0.2938, -21.68, 1.159), (-0.2938, -21.68, 1.15), (0.2938, -21.68, 1.15), (0.2938, -21.68, 1.159), (-1.907e-06, -3.335, 1.144), (-1.907e-06, -14.92, 1.144), (-1.907e-06, -3.335, 1.165), (-1.907e-06, -14.92, 1.165), (-1.907e-06, -2.445, 1.134), (-1.907e-06, -2.445, 1.175), (-1.907e-06, 2.677, 1.134), (-1.907e-06, 2.677, 1.175), (-1.907e-06, -14.92, 1.15), (-1.907e-06, -14.92, 1.159), (-1.907e-06, -21.68, 1.15), (-1.907e-06, -21.68, 1.159), (-0.9004, 2.677, 1.161), (-0.9004, 2.677, 1.148), (-1.738, 2.677, 1.148), (-1.738, 2.677, 1.161), (1.738, 2.677, 1.161), (1.738, 2.677, 1.148), (0.9004, 2.677, 1.148), (0.9004, 2.677, 1.161), (-0.9004, 75.24, 1.161), (-0.9004, 75.24, 1.148), (-1.738, 75.24, 1.148), (-1.738, 75.24, 1.161), (1.738, 75.24, 1.161), (1.738, 75.24, 1.148), (0.9004, 75.24, 1.148), (0.9004, 75.24, 1.161)], [], [(4, 5, 1, 0), (52, 6, 2, 53), (6, 7, 3, 2), (54, 4, 0, 55), (55, 0, 44, 61), (54, 7, 11, 57), (57, 11, 15, 59), (7, 6, 10, 11), (52, 5, 9, 56), (5, 4, 8, 9), (76, 77, 78, 79), (11, 10, 14, 15), (56, 9, 13, 58), (9, 8, 12, 13), (30, 16, 17, 31), (31, 17, 18, 32), (32, 18, 19, 33), (33, 19, 20, 34), (34, 20, 21, 35), (35, 21, 22, 36), (36, 22, 23, 37), (37, 23, 24, 38), (38, 24, 25, 39), (39, 25, 26, 40), (40, 26, 27, 41), (41, 27, 28, 42), (17, 16, 29, 28, 27, 26, 25, 24, 23, 22, 21, 20, 19, 18), (43, 29, 16, 30), (42, 28, 29, 43), (61, 44, 48, 63), (2, 3, 47, 46), (53, 2, 46, 60), (0, 1, 45, 44), (63, 62, 50, 51), (46, 47, 51, 50), (60, 46, 50, 62), (44, 45, 49, 48), (45, 60, 62, 49), (48, 49, 62, 63), (1, 53, 60, 45), (47, 61, 63, 51), (10, 56, 58, 14), (72, 73, 74, 75), (6, 52, 56, 10), (8, 57, 59, 12), (4, 54, 57, 8), (3, 55, 61, 47), (7, 54, 55, 3), (5, 52, 53, 1), (70, 71, 79, 78), (58, 65, 64, 59), (13, 66, 65, 58), (12, 67, 66, 13), (59, 64, 67, 12), (71, 68, 76, 79), (14, 69, 68, 15), (58, 70, 69, 14), (59, 71, 70, 58), (15, 68, 71, 59), (69, 70, 78, 77), (68, 69, 77, 76), (67, 64, 72, 75), (66, 67, 75, 74), (65, 66, 74, 73), (64, 65, 73, 72)])
me_cylinder_010.polygons.foreach_set('use_smooth', [0, 0, 0, 0, 0, 0, 0, 0, 0, 0, 0, 0, 0, 0, 1, 1, 1, 1, 1, 1, 1, 1, 1, 1, 1, 1, 1, 1, 1, 0, 0, 0, 0, 0, 0, 0, 0, 0, 0, 0, 0, 0, 0, 0, 0, 0, 0, 0, 0, 0, 0, 0, 0, 0, 0, 0, 0, 0, 0, 0, 0, 0, 0, 0, 0])
me_cylinder_010.use_remesh_preserve_volume = False
me_cylinder_010.use_remesh_preserve_attributes = False
me_cylinder_010.use_mirror_vertex_groups = False
me_cylinder_010.update()
me_cylinder_009 = bpy.data.meshes.new('Cylinder.009')
me_cylinder_009.from_pydata([(-1.351, -14.92, 1.165), (-1.351, -14.92, 1.144), (1.351, -14.92, 1.144), (1.351, -14.92, 1.165), (-1.351, -3.335, 1.165), (-1.351, -3.335, 1.144), (1.351, -3.335, 1.144), (1.351, -3.335, 1.165), (-2.639, -2.445, 1.175), (-2.639, -2.445, 1.134), (2.639, -2.445, 1.134), (2.639, -2.445, 1.175), (-2.639, 2.677, 1.175), (-2.639, 2.677, 1.134), (2.639, 2.677, 1.134), (2.639, 2.677, 1.175), (-1.907e-06, 1.0, 1.154), (0.4339, 0.901, 1.154), (0.7818, 0.6235, 1.154), (0.9749, 0.2225, 1.154), (0.9749, -0.2225, 1.154), (0.7818, -0.6235, 1.154), (0.4339, -0.901, 1.154), (-1.756e-06, -1.0, 1.154), (-0.4339, -0.901, 1.154), (-0.7818, -0.6235, 1.154), (-0.9749, -0.2225, 1.154), (-0.9749, 0.2225, 1.154), (-0.7818, 0.6235, 1.154), (-0.4339, 0.901, 1.154), (0.0, 1.0, 0.0), (0.4339, 0.901, 0.0), (0.7818, 0.6235, 0.0), (0.9749, 0.2225, 0.0), (0.9749, -0.2225, 0.0), (0.7818, -0.6235, 0.0), (0.4339, -0.901, 0.0), (1.51e-07, -1.0, 0.0), (-0.4339, -0.901, 0.0), (-0.7818, -0.6235, 0.0), (-0.9749, -0.2225, 0.0), (-0.9749, 0.2225, 0.0), (-0.7818, 0.6235, 0.0), (-0.4339, 0.901, 0.0), (-0.2938, -14.92, 1.159), (-0.2938, -14.92, 1.15), (0.2938, -14.92, 1.15), (0.2938, -14.92, 1.159), (-0.2938, -21.68, 1.159), (-0.2938, -21.68, 1.15), (0.2938, -21.68, 1.15), (0.2938, -21.68, 1.159), (-1.907e-06, -3.335, 1.144), (-1.907e-06, -14.92, 1.144), (-1.907e-06, -3.335, 1.165), (-1.907e-06, -14.92, 1.165), (-1.907e-06, -2.445, 1.134), (-1.907e-06, -2.445, 1.175), (-1.907e-06, 2.677, 1.134), (-1.907e-06, 2.677, 1.175), (-1.907e-06, -14.92, 1.15), (-1.907e-06, -14.92, 1.159), (-1.907e-06, -21.68, 1.15), (-1.907e-06, -21.68, 1.159), (-0.8574, 2.677, 1.162), (-0.8574, 2.677, 1.147), (-1.781, 2.677, 1.147), (-1.781, 2.677, 1.162), (1.781, 2.677, 1.162), (1.781, 2.677, 1.147), (0.8574, 2.677, 1.147), (0.8574, 2.677, 1.162), (-0.8574, 75.26, 1.162), (-0.8574, 75.26, 1.147), (-1.781, 75.26, 1.147), (-1.781, 75.26, 1.162), (1.781, 75.26, 1.162), (1.781, 75.26, 1.147), (0.8574, 75.26, 1.147), (0.8574, 75.26, 1.162)], [], [(4, 5, 1, 0), (52, 6, 2, 53), (6, 7, 3, 2), (54, 4, 0, 55), (55, 0, 44, 61), (54, 7, 11, 57), (57, 11, 15, 59), (7, 6, 10, 11), (52, 5, 9, 56), (5, 4, 8, 9), (76, 77, 78, 79), (11, 10, 14, 15), (56, 9, 13, 58), (9, 8, 12, 13), (30, 16, 17, 31), (31, 17, 18, 32), (32, 18, 19, 33), (33, 19, 20, 34), (34, 20, 21, 35), (35, 21, 22, 36), (36, 22, 23, 37), (37, 23, 24, 38), (38, 24, 25, 39), (39, 25, 26, 40), (40, 26, 27, 41), (41, 27, 28, 42), (17, 16, 29, 28, 27, 26, 25, 24, 23, 22, 21, 20, 19, 18), (43, 29, 16, 30), (42, 28, 29, 43), (61, 44, 48, 63), (2, 3, 47, 46), (53, 2, 46, 60), (0, 1, 45, 44), (63, 62, 50, 51), (46, 47, 51, 50), (60, 46, 50, 62), (44, 45, 49, 48), (45, 60, 62, 49), (48, 49, 62, 63), (1, 53, 60, 45), (47, 61, 63, 51), (10, 56, 58, 14), (72, 73, 74, 75), (6, 52, 56, 10), (8, 57, 59, 12), (4, 54, 57, 8), (3, 55, 61, 47), (7, 54, 55, 3), (5, 52, 53, 1), (70, 71, 79, 78), (58, 65, 64, 59), (13, 66, 65, 58), (12, 67, 66, 13), (59, 64, 67, 12), (71, 68, 76, 79), (14, 69, 68, 15), (58, 70, 69, 14), (59, 71, 70, 58), (15, 68, 71, 59), (69, 70, 78, 77), (68, 69, 77, 76), (67, 64, 72, 75), (66, 67, 75, 74), (65, 66, 74, 73), (64, 65, 73, 72)])
me_cylinder_009.polygons.foreach_set('use_smooth', [0, 0, 0, 0, 0, 0, 0, 0, 0, 0, 0, 0, 0, 0, 1, 1, 1, 1, 1, 1, 1, 1, 1, 1, 1, 1, 1, 1, 1, 0, 0, 0, 0, 0, 0, 0, 0, 0, 0, 0, 0, 0, 0, 0, 0, 0, 0, 0, 0, 0, 0, 0, 0, 0, 0, 0, 0, 0, 0, 0, 0, 0, 0, 0, 0])
me_cylinder_009.use_remesh_preserve_volume = False
me_cylinder_009.use_remesh_preserve_attributes = False
me_cylinder_009.use_mirror_vertex_groups = False
me_cylinder_009.update()
me_cylinder_005 = bpy.data.meshes.new('Cylinder.005')
me_cylinder_005.from_pydata([(-1.351, -22.52, 1.011), (-1.351, -22.52, 0.9901), (1.351, -22.52, 0.9901), (1.351, -22.52, 1.011), (-1.351, -3.335, 1.011), (-1.351, -3.335, 0.9901), (1.351, -3.335, 0.9901), (1.351, -3.335, 1.011), (-2.639, -2.445, 1.021), (-2.639, -2.445, 0.98), (2.639, -2.445, 0.98), (2.639, -2.445, 1.021), (-2.639, 2.677, 1.021), (-2.639, 2.677, 0.98), (2.639, 2.677, 0.98), (2.639, 2.677, 1.021), (0.0, 1.0, 1.0), (0.4339, 0.901, 1.0), (0.7818, 0.6235, 1.0), (0.9749, 0.2225, 1.0), (0.9749, -0.2225, 1.0), (0.7818, -0.6235, 1.0), (0.4339, -0.901, 1.0), (1.51e-07, -1.0, 1.0), (-0.4339, -0.901, 1.0), (-0.7818, -0.6235, 1.0), (-0.9749, -0.2225, 1.0), (-0.9749, 0.2225, 1.0), (-0.7818, 0.6235, 1.0), (-0.4339, 0.901, 1.0), (0.0, 1.0, 0.0), (0.4339, 0.901, 0.0), (0.7818, 0.6235, 0.0), (0.9749, 0.2225, 0.0), (0.9749, -0.2225, 0.0), (0.7818, -0.6235, 0.0), (0.4339, -0.901, 0.0), (1.51e-07, -1.0, 0.0), (-0.4339, -0.901, 0.0), (-0.7818, -0.6235, 0.0), (-0.9749, -0.2225, 0.0), (-0.9749, 0.2225, 0.0), (-0.7818, 0.6235, 0.0), (-0.4339, 0.901, 0.0), (0.0, -3.335, 0.9901), (0.0, -22.52, 0.9901), (0.0, -3.335, 1.011), (0.0, -22.52, 1.011), (0.0, -2.445, 0.98), (0.0, -2.445, 1.021), (0.0, 2.677, 0.98), (0.0, 2.677, 1.021), (-0.7136, 2.677, 1.01), (-0.7136, 2.677, 0.9912), (-1.925, 2.677, 0.9912), (-1.925, 2.677, 1.01), (1.925, 2.677, 1.01), (1.925, 2.677, 0.9912), (0.7136, 2.677, 0.9912), (0.7136, 2.677, 1.01), (-0.7136, 76.13, 1.01), (-0.7136, 76.13, 0.9912), (-1.925, 76.13, 0.9912), (-1.925, 76.13, 1.01), (1.925, 76.13, 1.01), (1.925, 76.13, 0.9912), (0.7136, 76.13, 0.9912), (0.7136, 76.13, 1.01)], [], [(4, 5, 1, 0), (44, 6, 2, 45), (6, 7, 3, 2), (46, 4, 0, 47), (47, 45, 2, 3), (46, 7, 11, 49), (49, 11, 15, 51), (7, 6, 10, 11), (44, 5, 9, 48), (5, 4, 8, 9), (64, 65, 66, 67), (11, 10, 14, 15), (48, 9, 13, 50), (9, 8, 12, 13), (30, 16, 17, 31), (31, 17, 18, 32), (32, 18, 19, 33), (33, 19, 20, 34), (34, 20, 21, 35), (35, 21, 22, 36), (36, 22, 23, 37), (37, 23, 24, 38), (38, 24, 25, 39), (39, 25, 26, 40), (40, 26, 27, 41), (41, 27, 28, 42), (17, 16, 29, 28, 27, 26, 25, 24, 23, 22, 21, 20, 19, 18), (43, 29, 16, 30), (42, 28, 29, 43), (10, 48, 50, 14), (60, 61, 62, 63), (6, 44, 48, 10), (8, 49, 51, 12), (4, 46, 49, 8), (0, 1, 45, 47), (7, 46, 47, 3), (5, 44, 45, 1), (58, 59, 67, 66), (50, 53, 52, 51), (13, 54, 53, 50), (12, 55, 54, 13), (51, 52, 55, 12), (59, 56, 64, 67), (14, 57, 56, 15), (50, 58, 57, 14), (51, 59, 58, 50), (15, 56, 59, 51), (57, 58, 66, 65), (56, 57, 65, 64), (55, 52, 60, 63), (54, 55, 63, 62), (53, 54, 62, 61), (52, 53, 61, 60)])
me_cylinder_005.polygons.foreach_set('use_smooth', [0, 0, 0, 0, 0, 0, 0, 0, 0, 0, 0, 0, 0, 0, 1, 1, 1, 1, 1, 1, 1, 1, 1, 1, 1, 1, 1, 1, 1, 0, 0, 0, 0, 0, 0, 0, 0, 0, 0, 0, 0, 0, 0, 0, 0, 0, 0, 0, 0, 0, 0, 0, 0])
me_cylinder_005.use_remesh_preserve_volume = False
me_cylinder_005.use_remesh_preserve_attributes = False
me_cylinder_005.use_mirror_vertex_groups = False
me_cylinder_005.update()
me_cylinder_004 = bpy.data.meshes.new('Cylinder.004')
me_cylinder_004.from_pydata([(0.0, 1.0, -1.0), (0.0, 1.0, 1.0), (0.4339, 0.901, -1.0), (0.4339, 0.901, 1.0), (0.7818, 0.6235, -1.0), (0.7818, 0.6235, 1.0), (0.9749, 0.2225, -1.0), (0.9749, 0.2225, 1.0), (0.9749, -0.2225, -1.0), (0.9749, -0.2225, 1.0), (0.7818, -0.6235, -1.0), (0.7818, -0.6235, 1.0), (0.4339, -0.901, -1.0), (0.4339, -0.901, 1.0), (1.51e-07, -1.0, -1.0), (1.51e-07, -1.0, 1.0), (-0.4339, -0.901, -1.0), (-0.4339, -0.901, 1.0), (-0.7818, -0.6235, -1.0), (-0.7818, -0.6235, 1.0), (-0.9749, -0.2225, -1.0), (-0.9749, -0.2225, 1.0), (-0.9749, 0.2225, -1.0), (-0.9749, 0.2225, 1.0), (-0.7818, 0.6235, -1.0), (-0.7818, 0.6235, 1.0), (-0.4339, 0.901, -1.0), (-0.4339, 0.901, 1.0), (-6.371e-08, 1.713, -1.816), (0.7431, 1.543, -1.816), (1.339, 1.068, -1.816), (1.67, 0.3811, -1.816), (1.67, -0.3811, -1.816), (1.339, -1.068, -1.816), (0.7431, -1.543, -1.816), (1.949e-07, -1.713, -1.816), (-0.7431, -1.543, -1.816), (-1.339, -1.068, -1.816), (-1.67, -0.3811, -1.816), (-1.67, 0.3811, -1.816), (-1.339, 1.068, -1.816), (-0.7431, 1.543, -1.816), (-2.6e-08, 1.202, -1.937), (0.5216, 1.083, -1.937), (0.9399, 0.7495, -1.937), (1.172, 0.2675, -1.937), (1.172, -0.2675, -1.937), (0.9399, -0.7495, -1.937), (0.5216, -1.083, -1.937), (1.555e-07, -1.202, -1.937), (-0.5216, -1.083, -1.937), (-0.9399, -0.7495, -1.937), (-1.172, -0.2675, -1.937), (-1.172, 0.2675, -1.937), (-0.9399, 0.7495, -1.937), (-0.5216, 1.083, -1.937), (2.748e-08, 1.202, -2.153), (0.5216, 1.083, -2.153), (0.9399, 0.7495, -2.153), (1.172, 0.2675, -2.153), (1.172, -0.2675, -2.153), (0.9399, -0.7495, -2.153), (0.5216, -1.083, -2.153), (2.09e-07, -1.202, -2.153), (-0.5216, -1.083, -2.153), (-0.9399, -0.7495, -2.153), (-1.172, -0.2675, -2.153), (-1.172, 0.2675, -2.153), (-0.9399, 0.7495, -2.153), (-0.5216, 1.083, -2.153), (5.17e-08, 0.9235, -2.153), (0.4007, 0.8321, -2.153), (0.722, 0.5758, -2.153), (0.9004, 0.2055, -2.153), (0.9004, -0.2055, -2.153), (0.722, -0.5758, -2.153), (0.4007, -0.8321, -2.153), (1.911e-07, -0.9235, -2.153), (-0.4007, -0.8321, -2.153), (-0.722, -0.5758, -2.153), (-0.9004, -0.2055, -2.153), (-0.9004, 0.2055, -2.153), (-0.722, 0.5758, -2.153), (-0.4007, 0.8321, -2.153), (3.247e-08, 0.9235, -1.944), (0.4007, 0.8321, -1.944), (0.722, 0.5758, -1.944), (0.9004, 0.2055, -1.944), (0.9004, -0.2055, -1.944), (0.722, -0.5758, -1.944), (0.4007, -0.8321, -1.944), (1.719e-07, -0.9235, -1.944), (-0.4007, -0.8321, -1.944), (-0.722, -0.5758, -1.944), (-0.9004, -0.2055, -1.944), (-0.9004, 0.2055, -1.944), (-0.722, 0.5758, -1.944), (-0.4007, 0.8321, -1.944), (-0.7431, 1.543, -1.475), (-6.371e-08, 1.713, -1.475), (-1.339, 1.068, -1.475), (-1.67, 0.3811, -1.475), (-1.67, -0.3811, -1.475), (-1.339, -1.068, -1.475), (-0.7431, -1.543, -1.475), (1.949e-07, -1.713, -1.475), (0.7431, -1.543, -1.475), (1.339, -1.068, -1.475), (1.67, -0.3811, -1.475), (1.67, 0.3811, -1.475), (1.339, 1.068, -1.475), (0.7431, 1.543, -1.475), (6.053e-08, 0.4077, 1.0), (0.1769, 0.3673, 1.0), (0.3187, 0.2542, 1.0), (0.3974, 0.09071, 1.0), (0.3974, -0.09071, 1.0), (0.3187, -0.2542, 1.0), (0.1769, -0.3673, 1.0), (1.221e-07, -0.4077, 1.0), (-0.1769, -0.3673, 1.0), (-0.3187, -0.2542, 1.0), (-0.3974, -0.09071, 1.0), (-0.3974, 0.09071, 1.0), (-0.3187, 0.2542, 1.0), (-0.1769, 0.3673, 1.0), (-3.932e-08, 0.4077, 1.243), (0.1769, 0.3673, 1.243), (0.3187, 0.2542, 1.243), (0.3974, 0.09071, 1.243), (0.3974, -0.09071, 1.243), (0.3187, -0.2542, 1.243), (0.1769, -0.3673, 1.243), (2.223e-08, -0.4077, 1.243), (-0.1769, -0.3673, 1.243), (-0.3187, -0.2542, 1.243), (-0.3974, -0.09071, 1.243), (-0.3974, 0.09071, 1.243), (-0.3187, 0.2542, 1.243), (-0.1769, 0.3673, 1.243), (-5.589e-08, 0.6621, 1.386), (0.2873, 0.5965, 1.386), (0.5176, 0.4128, 1.386), (0.6455, 0.1473, 1.386), (0.6455, -0.1473, 1.386), (0.5176, -0.4128, 1.386), (0.2873, -0.5965, 1.386), (4.408e-08, -0.6621, 1.386), (-0.2873, -0.5965, 1.386), (-0.5176, -0.4128, 1.386), (-0.6455, -0.1473, 1.386), (-0.6455, 0.1473, 1.386), (-0.5176, 0.4128, 1.386), (-0.2873, 0.5965, 1.386), (-8.252e-08, 0.6621, 1.981), (0.2873, 0.5965, 1.981), (0.5176, 0.4128, 1.981), (0.6455, 0.1473, 1.981), (0.6455, -0.1473, 1.981), (0.5176, -0.4128, 1.981), (0.2873, -0.5965, 1.981), (1.745e-08, -0.6621, 1.981), (-0.2873, -0.5965, 1.981), (-0.5176, -0.4128, 1.981), (-0.6455, -0.1473, 1.981), (-0.6455, 0.1473, 1.981), (-0.5176, 0.4128, 1.981), (-0.2873, 0.5965, 1.981), (-5.205e-08, 0.3541, 2.132), (0.1536, 0.319, 2.132), (0.2768, 0.2208, 2.132), (0.3452, 0.07879, 2.132), (0.3452, -0.07879, 2.132), (0.2768, -0.2208, 2.132), (0.1536, -0.319, 2.132), (1.411e-09, -0.3541, 2.132), (-0.1536, -0.319, 2.132), (-0.2768, -0.2208, 2.132), (-0.3452, -0.07879, 2.132), (-0.3452, 0.07879, 2.132), (-0.2768, 0.2208, 2.132), (-0.1536, 0.319, 2.132), (-4.048e-08, 0.1994, 2.132), (0.08654, 0.1797, 2.132), (0.1559, 0.1244, 2.132), (0.1944, 0.04438, 2.132), (0.1944, -0.04438, 2.132), (0.1559, -0.1244, 2.132), (0.08654, -0.1797, 2.132), (-1.036e-08, -0.1994, 2.132), (-0.08654, -0.1797, 2.132), (-0.1559, -0.1244, 2.132), (-0.1944, -0.04438, 2.132), (-0.1944, 0.04438, 2.132), (-0.1559, 0.1244, 2.132), (-0.08654, 0.1797, 2.132), (-1.819e-08, 0.1994, 1.951), (0.08654, 0.1797, 1.951), (0.1559, 0.1244, 1.951), (0.1944, 0.04438, 1.951), (0.1944, -0.04438, 1.951), (0.1559, -0.1244, 1.951), (0.08654, -0.1797, 1.951), (1.192e-08, -0.1994, 1.951), (-0.08654, -0.1797, 1.951), (-0.1559, -0.1244, 1.951), (-0.1944, -0.04438, 1.951), (-0.1944, 0.04438, 1.951), (-0.1559, 0.1244, 1.951), (-0.08654, 0.1797, 1.951), (4.035e-08, 0.6051, 1.0), (2.018e-08, 0.8026, 1.0), (-0.3482, 0.7231, 1.0), (-0.2625, 0.5452, 1.0), (-0.6275, 0.5004, 1.0), (-0.4731, 0.3773, 1.0), (-0.7824, 0.1786, 1.0), (-0.5899, 0.1346, 1.0), (-0.7824, -0.1786, 1.0), (-0.5899, -0.1346, 1.0), (-0.6275, -0.5004, 1.0), (-0.4731, -0.3773, 1.0), (-0.3482, -0.7231, 1.0), (-0.2625, -0.5452, 1.0), (1.414e-07, -0.8026, 1.0), (1.317e-07, -0.6051, 1.0), (0.3482, -0.7231, 1.0), (0.2625, -0.5452, 1.0), (0.6275, -0.5004, 1.0), (0.4731, -0.3773, 1.0), (0.7824, -0.1786, 1.0), (0.5899, -0.1346, 1.0), (0.7824, 0.1786, 1.0), (0.5899, 0.1346, 1.0), (0.6275, 0.5004, 1.0), (0.4731, 0.3773, 1.0), (0.3482, 0.7231, 1.0), (0.2625, 0.5452, 1.0), (4.035e-08, 0.6051, 1.185), (2.018e-08, 0.8026, 1.185), (-0.3482, 0.7231, 1.185), (-0.2625, 0.5452, 1.185), (-0.6275, 0.5004, 1.185), (-0.4731, 0.3773, 1.185), (-0.7824, 0.1786, 1.185), (-0.5899, 0.1346, 1.185), (-0.7824, -0.1786, 1.185), (-0.5899, -0.1346, 1.185), (-0.6275, -0.5004, 1.185), (-0.4731, -0.3773, 1.185), (-0.3482, -0.7231, 1.185), (-0.2625, -0.5452, 1.185), (1.414e-07, -0.8026, 1.185), (1.317e-07, -0.6051, 1.185), (0.3482, -0.7231, 1.185), (0.2625, -0.5452, 1.185), (0.6275, -0.5004, 1.185), (0.4731, -0.3773, 1.185), (0.7824, -0.1786, 1.185), (0.5899, -0.1346, 1.185), (0.7824, 0.1786, 1.185), (0.5899, 0.1346, 1.185), (0.6275, 0.5004, 1.185), (0.4731, 0.3773, 1.185), (0.3482, 0.7231, 1.185), (0.2625, 0.5452, 1.185), (-5.037e-08, 0.5773, 1.339), (-4.485e-08, 0.4925, 1.291), (-0.2137, 0.4437, 1.291), (-0.2505, 0.5201, 1.339), (-0.385, 0.307, 1.291), (-0.4513, 0.3599, 1.339), (-0.4801, 0.1096, 1.291), (-0.5628, 0.1285, 1.339), (-0.4801, -0.1096, 1.291), (-0.5628, -0.1285, 1.339), (-0.385, -0.307, 1.291), (-0.4513, -0.3599, 1.339), (-0.2137, -0.4437, 1.291), (-0.2505, -0.5201, 1.339), (2.951e-08, -0.4925, 1.291), (3.679e-08, -0.5773, 1.339), (0.2137, -0.4437, 1.291), (0.2505, -0.5201, 1.339), (0.385, -0.307, 1.291), (0.4513, -0.3599, 1.339), (0.4801, -0.1096, 1.291), (0.5628, -0.1285, 1.339), (0.4801, 0.1096, 1.291), (0.5628, 0.1285, 1.339), (0.385, 0.307, 1.291), (0.4513, 0.3599, 1.339), (0.2137, 0.4437, 1.291), (0.2505, 0.5201, 1.339), (-4.669e-08, 0.661, 1.269), (-4.036e-08, 0.5639, 1.221), (-0.2447, 0.508, 1.221), (-0.2868, 0.5955, 1.269), (-0.4409, 0.3516, 1.221), (-0.5168, 0.4121, 1.269), (-0.5497, 0.1255, 1.221), (-0.6444, 0.1471, 1.269), (-0.5497, -0.1255, 1.221), (-0.6444, -0.1471, 1.269), (-0.4409, -0.3516, 1.221), (-0.5168, -0.4121, 1.269), (-0.2447, -0.508, 1.221), (-0.2868, -0.5955, 1.269), (4.478e-08, -0.5639, 1.221), (5.312e-08, -0.661, 1.269), (0.2447, -0.508, 1.221), (0.2868, -0.5955, 1.269), (0.4409, -0.3516, 1.221), (0.5168, -0.4121, 1.269), (0.5497, -0.1255, 1.221), (0.6444, -0.1471, 1.269), (0.5497, 0.1255, 1.221), (0.6444, 0.1471, 1.269), (0.4409, 0.3516, 1.221), (0.5168, 0.4121, 1.269), (0.2447, 0.508, 1.221), (0.2868, 0.5955, 1.269), (-7.364e-08, 0.6621, 1.783), (-6.477e-08, 0.6621, 1.585), (-0.2873, 0.5965, 1.585), (-0.2873, 0.5965, 1.783), (-0.5176, 0.4128, 1.585), (-0.5176, 0.4128, 1.783), (-0.6455, 0.1473, 1.585), (-0.6455, 0.1473, 1.783), (-0.6455, -0.1473, 1.585), (-0.6455, -0.1473, 1.783), (-0.5176, -0.4128, 1.585), (-0.5176, -0.4128, 1.783), (-0.2873, -0.5965, 1.585), (-0.2873, -0.5965, 1.783), (3.52e-08, -0.6621, 1.585), (2.633e-08, -0.6621, 1.783), (0.2873, -0.5965, 1.585), (0.2873, -0.5965, 1.783), (0.5176, -0.4128, 1.585), (0.5176, -0.4128, 1.783), (0.6455, -0.1473, 1.585), (0.6455, -0.1473, 1.783), (0.6455, 0.1473, 1.585), (0.6455, 0.1473, 1.783), (0.5176, 0.4128, 1.585), (0.5176, 0.4128, 1.783), (0.2873, 0.5965, 1.585), (0.2873, 0.5965, 1.783), (-7.558e-08, 0.6857, 1.783), (-6.639e-08, 0.6857, 1.585), (-0.2975, 0.6178, 1.585), (-0.2975, 0.6178, 1.783), (-0.5361, 0.4275, 1.585), (-0.5361, 0.4275, 1.783), (-0.6685, 0.1526, 1.585), (-0.6685, 0.1526, 1.783), (-0.6685, -0.1526, 1.585), (-0.6685, -0.1526, 1.783), (-0.5361, -0.4275, 1.585), (-0.5361, -0.4275, 1.783), (-0.2975, -0.6178, 1.585), (-0.2975, -0.6178, 1.783), (3.715e-08, -0.6857, 1.585), (2.795e-08, -0.6857, 1.783), (0.2975, -0.6178, 1.585), (0.2975, -0.6178, 1.783), (0.5361, -0.4275, 1.585), (0.5361, -0.4275, 1.783), (0.6685, -0.1526, 1.585), (0.6685, -0.1526, 1.783), (0.6685, 0.1526, 1.585), (0.6685, 0.1526, 1.783), (0.5361, 0.4275, 1.585), (0.5361, 0.4275, 1.783), (0.2975, 0.6178, 1.585), (0.2975, 0.6178, 1.783), (7.105e-15, 1.0, -0.7489), (7.105e-15, 1.0, 0.7489), (0.4339, 0.901, 0.7489), (0.4339, 0.901, -0.7489), (0.7818, 0.6235, 0.7489), (0.7818, 0.6235, -0.7489), (0.9749, 0.2225, 0.7489), (0.9749, 0.2225, -0.7489), (0.9749, -0.2225, 0.7489), (0.9749, -0.2225, -0.7489), (0.7818, -0.6235, 0.7489), (0.7818, -0.6235, -0.7489), (0.4339, -0.901, 0.7489), (0.4339, -0.901, -0.7489), (1.51e-07, -1.0, 0.7489), (1.51e-07, -1.0, -0.7489), (-0.4339, -0.901, 0.7489), (-0.4339, -0.901, -0.7489), (-0.7818, -0.6235, 0.7489), (-0.7818, -0.6235, -0.7489), (-0.9749, -0.2225, 0.7489), (-0.9749, -0.2225, -0.7489), (-0.9749, 0.2225, 0.7489), (-0.9749, 0.2225, -0.7489), (-0.7818, 0.6235, 0.7489), (-0.7818, 0.6235, -0.7489), (-0.4339, 0.901, 0.7489), (-0.4339, 0.901, -0.7489), (-3.566e-09, 1.058, -0.7489), (-3.566e-09, 1.058, 0.7489), (0.4589, 0.953, 0.7489), (0.4589, 0.953, -0.7489), (0.827, 0.6595, 0.7489), (0.827, 0.6595, -0.7489), (1.031, 0.2354, 0.7489), (1.031, 0.2354, -0.7489), (1.031, -0.2354, 0.7489), (1.031, -0.2354, -0.7489), (0.827, -0.6595, 0.7489), (0.827, -0.6595, -0.7489), (0.4589, -0.953, 0.7489), (0.4589, -0.953, -0.7489), (1.562e-07, -1.058, 0.7489), (1.562e-07, -1.058, -0.7489), (-0.4589, -0.953, 0.7489), (-0.4589, -0.953, -0.7489), (-0.827, -0.6595, 0.7489), (-0.827, -0.6595, -0.7489), (-1.031, -0.2354, 0.7489), (-1.031, -0.2354, -0.7489), (-1.031, 0.2354, 0.7489), (-1.031, 0.2354, -0.7489), (-0.827, 0.6595, 0.7489), (-0.827, 0.6595, -0.7489), (-0.4589, 0.953, 0.7489), (-0.4589, 0.953, -0.7489), (-7.092e-09, 1.081, -0.9036), (-7.092e-09, 1.081, 0.9036), (0.469, 0.9739, 0.9036), (0.469, 0.9739, -0.9036), (0.8451, 0.6739, 0.9036), (0.8451, 0.6739, -0.9036), (1.054, 0.2405, 0.9036), (1.054, 0.2405, -0.9036), (1.054, -0.2405, 0.9036), (1.054, -0.2405, -0.9036), (0.8451, -0.6739, 0.9036), (0.8451, -0.6739, -0.9036), (0.469, -0.9739, 0.9036), (0.469, -0.9739, -0.9036), (1.561e-07, -1.081, 0.9036), (1.561e-07, -1.081, -0.9036), (-0.469, -0.9739, 0.9036), (-0.469, -0.9739, -0.9036), (-0.8451, -0.6739, 0.9036), (-0.8451, -0.6739, -0.9036), (-1.054, -0.2405, 0.9036), (-1.054, -0.2405, -0.9036), (-1.054, 0.2405, 0.9036), (-1.054, 0.2405, -0.9036), (-0.8451, 0.6739, 0.9036), (-0.8451, 0.6739, -0.9036), (-0.469, 0.9739, 0.9036), (-0.469, 0.9739, -0.9036), (-1.362e-08, 1.172, -0.9036), (-1.362e-08, 1.172, 0.9036), (0.5085, 1.056, 0.9036), (0.5085, 1.056, -0.9036), (0.9164, 0.7308, 0.9036), (0.9164, 0.7308, -0.9036), (1.143, 0.2608, 0.9036), (1.143, 0.2608, -0.9036), (1.143, -0.2608, 0.9036), (1.143, -0.2608, -0.9036), (0.9164, -0.7308, 0.9036), (0.9164, -0.7308, -0.9036), (0.5085, -1.056, 0.9036), (0.5085, -1.056, -0.9036), (1.634e-07, -1.172, 0.9036), (1.634e-07, -1.172, -0.9036), (-0.5085, -1.056, 0.9036), (-0.5085, -1.056, -0.9036), (-0.9164, -0.7308, 0.9036), (-0.9164, -0.7308, -0.9036), (-1.143, -0.2608, 0.9036), (-1.143, -0.2608, -0.9036), (-1.143, 0.2608, 0.9036), (-1.143, 0.2608, -0.9036), (-0.9164, 0.7308, 0.9036), (-0.9164, 0.7308, -0.9036), (-0.5085, 1.056, 0.9036), (-0.5085, 1.056, -0.9036)], [], [(379, 1, 3, 380), (380, 3, 5, 382), (382, 5, 7, 384), (384, 7, 9, 386), (386, 9, 11, 388), (388, 11, 13, 390), (390, 13, 15, 392), (392, 15, 17, 394), (394, 17, 19, 396), (396, 19, 21, 398), (398, 21, 23, 400), (400, 23, 25, 402), (210, 213, 125, 112), (404, 27, 1, 379), (402, 25, 27, 404), (98, 99, 28, 41), (41, 28, 42, 55), (100, 98, 41, 40), (101, 100, 40, 39), (102, 101, 39, 38), (103, 102, 38, 37), (104, 103, 37, 36), (105, 104, 36, 35), (106, 105, 35, 34), (107, 106, 34, 33), (108, 107, 33, 32), (109, 108, 32, 31), (110, 109, 31, 30), (111, 110, 30, 29), (99, 111, 29, 28), (55, 42, 56, 69), (40, 41, 55, 54), (39, 40, 54, 53), (38, 39, 53, 52), (37, 38, 52, 51), (36, 37, 51, 50), (35, 36, 50, 49), (34, 35, 49, 48), (33, 34, 48, 47), (32, 33, 47, 46), (31, 32, 46, 45), (30, 31, 45, 44), (29, 30, 44, 43), (28, 29, 43, 42), (69, 56, 70, 83), (54, 55, 69, 68), (53, 54, 68, 67), (52, 53, 67, 66), (51, 52, 66, 65), (50, 51, 65, 64), (49, 50, 64, 63), (48, 49, 63, 62), (47, 48, 62, 61), (46, 47, 61, 60), (45, 46, 60, 59), (44, 45, 59, 58), (43, 44, 58, 57), (42, 43, 57, 56), (83, 70, 84, 97), (68, 69, 83, 82), (67, 68, 82, 81), (66, 67, 81, 80), (65, 66, 80, 79), (64, 65, 79, 78), (63, 64, 78, 77), (62, 63, 77, 76), (61, 62, 76, 75), (60, 61, 75, 74), (59, 60, 74, 73), (58, 59, 73, 72), (57, 58, 72, 71), (56, 57, 71, 70), (84, 85, 86, 87, 88, 89, 90, 91, 92, 93, 94, 95, 96, 97), (82, 83, 97, 96), (81, 82, 96, 95), (80, 81, 95, 94), (79, 80, 94, 93), (78, 79, 93, 92), (77, 78, 92, 91), (76, 77, 91, 90), (75, 76, 90, 89), (74, 75, 89, 88), (73, 74, 88, 87), (72, 73, 87, 86), (71, 72, 86, 85), (70, 71, 85, 84), (0, 2, 111, 99), (2, 4, 110, 111), (4, 6, 109, 110), (6, 8, 108, 109), (8, 10, 107, 108), (10, 12, 106, 107), (12, 14, 105, 106), (14, 16, 104, 105), (16, 18, 103, 104), (18, 20, 102, 103), (20, 22, 101, 102), (22, 24, 100, 101), (24, 26, 98, 100), (26, 0, 99, 98), (112, 125, 139, 126), (213, 215, 124, 125), (215, 217, 123, 124), (217, 219, 122, 123), (219, 221, 121, 122), (221, 223, 120, 121), (223, 225, 119, 120), (225, 227, 118, 119), (227, 229, 117, 118), (229, 231, 116, 117), (231, 233, 115, 116), (233, 235, 114, 115), (235, 237, 113, 114), (237, 210, 112, 113), (266, 269, 153, 140), (125, 124, 138, 139), (124, 123, 137, 138), (123, 122, 136, 137), (122, 121, 135, 136), (121, 120, 134, 135), (120, 119, 133, 134), (119, 118, 132, 133), (118, 117, 131, 132), (117, 116, 130, 131), (116, 115, 129, 130), (115, 114, 128, 129), (114, 113, 127, 128), (113, 112, 126, 127), (322, 325, 167, 154), (269, 271, 152, 153), (271, 273, 151, 152), (273, 275, 150, 151), (275, 277, 149, 150), (277, 279, 148, 149), (279, 281, 147, 148), (281, 283, 146, 147), (283, 285, 145, 146), (285, 287, 144, 145), (287, 289, 143, 144), (289, 291, 142, 143), (291, 293, 141, 142), (293, 266, 140, 141), (154, 167, 181, 168), (325, 327, 166, 167), (327, 329, 165, 166), (329, 331, 164, 165), (331, 333, 163, 164), (333, 335, 162, 163), (335, 337, 161, 162), (337, 339, 160, 161), (339, 341, 159, 160), (341, 343, 158, 159), (343, 345, 157, 158), (345, 347, 156, 157), (347, 349, 155, 156), (349, 322, 154, 155), (168, 181, 195, 182), (167, 166, 180, 181), (166, 165, 179, 180), (165, 164, 178, 179), (164, 163, 177, 178), (163, 162, 176, 177), (162, 161, 175, 176), (161, 160, 174, 175), (160, 159, 173, 174), (159, 158, 172, 173), (158, 157, 171, 172), (157, 156, 170, 171), (156, 155, 169, 170), (155, 154, 168, 169), (182, 195, 209, 196), (181, 180, 194, 195), (180, 179, 193, 194), (179, 178, 192, 193), (178, 177, 191, 192), (177, 176, 190, 191), (176, 175, 189, 190), (175, 174, 188, 189), (174, 173, 187, 188), (173, 172, 186, 187), (172, 171, 185, 186), (171, 170, 184, 185), (170, 169, 183, 184), (169, 168, 182, 183), (197, 196, 209, 208, 207, 206, 205, 204, 203, 202, 201, 200, 199, 198), (195, 194, 208, 209), (194, 193, 207, 208), (193, 192, 206, 207), (192, 191, 205, 206), (191, 190, 204, 205), (190, 189, 203, 204), (189, 188, 202, 203), (188, 187, 201, 202), (187, 186, 200, 201), (186, 185, 199, 200), (185, 184, 198, 199), (184, 183, 197, 198), (183, 182, 196, 197), (3, 1, 211, 236), (232, 234, 262, 260), (5, 3, 236, 234), (211, 212, 240, 239), (7, 5, 234, 232), (230, 232, 260, 258), (9, 7, 232, 230), (223, 221, 249, 251), (11, 9, 230, 228), (228, 230, 258, 256), (13, 11, 228, 226), (221, 219, 247, 249), (15, 13, 226, 224), (226, 228, 256, 254), (17, 15, 224, 222), (219, 217, 245, 247), (19, 17, 222, 220), (224, 226, 254, 252), (21, 19, 220, 218), (210, 237, 265, 238), (23, 21, 218, 216), (217, 215, 243, 245), (25, 23, 216, 214), (222, 224, 252, 250), (27, 25, 214, 212), (237, 235, 263, 265), (1, 27, 212, 211), (215, 213, 241, 243), (264, 239, 238, 265), (262, 264, 265, 263), (260, 262, 263, 261), (258, 260, 261, 259), (256, 258, 259, 257), (254, 256, 257, 255), (252, 254, 255, 253), (250, 252, 253, 251), (248, 250, 251, 249), (246, 248, 249, 247), (244, 246, 247, 245), (242, 244, 245, 243), (240, 242, 243, 241), (239, 240, 241, 238), (225, 223, 251, 253), (212, 214, 242, 240), (234, 236, 264, 262), (227, 225, 253, 255), (214, 216, 244, 242), (236, 211, 239, 264), (229, 227, 255, 257), (216, 218, 246, 244), (231, 229, 257, 259), (218, 220, 248, 246), (233, 231, 259, 261), (213, 210, 238, 241), (220, 222, 250, 248), (235, 233, 261, 263), (127, 126, 267, 292), (272, 274, 302, 300), (128, 127, 292, 290), (285, 283, 311, 313), (129, 128, 290, 288), (292, 267, 295, 320), (130, 129, 288, 286), (270, 272, 300, 298), (131, 130, 286, 284), (283, 281, 309, 311), (132, 131, 284, 282), (290, 292, 320, 318), (133, 132, 282, 280), (268, 270, 298, 296), (134, 133, 280, 278), (281, 279, 307, 309), (135, 134, 278, 276), (288, 290, 318, 316), (136, 135, 276, 274), (267, 268, 296, 295), (137, 136, 274, 272), (286, 288, 316, 314), (138, 137, 272, 270), (279, 277, 305, 307), (139, 138, 270, 268), (284, 286, 314, 312), (126, 139, 268, 267), (277, 275, 303, 305), (320, 295, 294, 321), (318, 320, 321, 319), (316, 318, 319, 317), (314, 316, 317, 315), (312, 314, 315, 313), (310, 312, 313, 311), (308, 310, 311, 309), (306, 308, 309, 307), (304, 306, 307, 305), (302, 304, 305, 303), (300, 302, 303, 301), (298, 300, 301, 299), (296, 298, 299, 297), (295, 296, 297, 294), (287, 285, 313, 315), (274, 276, 304, 302), (289, 287, 315, 317), (269, 266, 294, 297), (276, 278, 306, 304), (291, 289, 317, 319), (271, 269, 297, 299), (293, 291, 319, 321), (278, 280, 308, 306), (273, 271, 299, 301), (266, 293, 321, 294), (280, 282, 310, 308), (275, 273, 301, 303), (282, 284, 312, 310), (141, 140, 323, 348), (330, 332, 360, 358), (142, 141, 348, 346), (343, 341, 369, 371), (143, 142, 346, 344), (328, 330, 358, 356), (144, 143, 344, 342), (341, 339, 367, 369), (145, 144, 342, 340), (348, 323, 351, 376), (146, 145, 340, 338), (326, 328, 356, 354), (147, 146, 338, 336), (339, 337, 365, 367), (148, 147, 336, 334), (346, 348, 376, 374), (149, 148, 334, 332), (324, 326, 354, 352), (150, 149, 332, 330), (337, 335, 363, 365), (151, 150, 330, 328), (344, 346, 374, 372), (152, 151, 328, 326), (323, 324, 352, 351), (153, 152, 326, 324), (342, 344, 372, 370), (140, 153, 324, 323), (335, 333, 361, 363), (376, 351, 350, 377), (374, 376, 377, 375), (372, 374, 375, 373), (370, 372, 373, 371), (368, 370, 371, 369), (366, 368, 369, 367), (364, 366, 367, 365), (362, 364, 365, 363), (360, 362, 363, 361), (358, 360, 361, 359), (356, 358, 359, 357), (354, 356, 357, 355), (352, 354, 355, 353), (351, 352, 353, 350), (345, 343, 371, 373), (325, 322, 350, 353), (332, 334, 362, 360), (347, 345, 373, 375), (327, 325, 353, 355), (349, 347, 375, 377), (334, 336, 364, 362), (329, 327, 355, 357), (322, 349, 377, 350), (336, 338, 366, 364), (331, 329, 357, 359), (338, 340, 368, 366), (333, 331, 359, 361), (340, 342, 370, 368), (24, 403, 405, 26), (403, 401, 429, 431), (26, 405, 378, 0), (381, 378, 406, 409), (22, 401, 403, 24), (401, 399, 427, 429), (20, 399, 401, 22), (388, 390, 418, 416), (18, 397, 399, 20), (399, 397, 425, 427), (16, 395, 397, 18), (386, 388, 416, 414), (14, 393, 395, 16), (397, 395, 423, 425), (12, 391, 393, 14), (384, 386, 414, 412), (10, 389, 391, 12), (395, 393, 421, 423), (8, 387, 389, 10), (402, 404, 432, 430), (6, 385, 387, 8), (382, 384, 412, 410), (4, 383, 385, 6), (393, 391, 419, 421), (2, 381, 383, 4), (404, 379, 407, 432), (0, 378, 381, 2), (380, 382, 410, 408), (416, 418, 446, 444), (427, 425, 453, 455), (414, 416, 444, 442), (425, 423, 451, 453), (412, 414, 442, 440), (423, 421, 449, 451), (430, 432, 460, 458), (410, 412, 440, 438), (421, 419, 447, 449), (432, 407, 435, 460), (408, 410, 438, 436), (428, 430, 458, 456), (419, 417, 445, 447), (407, 408, 436, 435), (390, 392, 420, 418), (383, 381, 409, 411), (378, 405, 433, 406), (392, 394, 422, 420), (385, 383, 411, 413), (405, 403, 431, 433), (394, 396, 424, 422), (387, 385, 413, 415), (396, 398, 426, 424), (389, 387, 415, 417), (398, 400, 428, 426), (379, 380, 408, 407), (391, 389, 417, 419), (400, 402, 430, 428), (435, 436, 464, 463), (454, 456, 484, 482), (445, 443, 471, 473), (452, 454, 482, 480), (443, 441, 469, 471), (450, 452, 480, 478), (461, 459, 487, 489), (441, 439, 467, 469), (448, 450, 478, 476), (434, 461, 489, 462), (439, 437, 465, 467), (446, 448, 476, 474), (459, 457, 485, 487), (437, 434, 462, 465), (429, 427, 455, 457), (409, 406, 434, 437), (431, 429, 457, 459), (418, 420, 448, 446), (411, 409, 437, 439), (406, 433, 461, 434), (420, 422, 450, 448), (413, 411, 439, 441), (433, 431, 459, 461), (422, 424, 452, 450), (415, 413, 441, 443), (424, 426, 454, 452), (417, 415, 443, 445), (426, 428, 456, 454), (487, 486, 488, 489), (489, 488, 463, 462), (485, 484, 486, 487), (483, 482, 484, 485), (481, 480, 482, 483), (479, 478, 480, 481), (477, 476, 478, 479), (475, 474, 476, 477), (473, 472, 474, 475), (471, 470, 472, 473), (469, 468, 470, 471), (467, 466, 468, 469), (465, 464, 466, 467), (462, 463, 464, 465), (447, 445, 473, 475), (456, 458, 486, 484), (436, 438, 466, 464), (460, 435, 463, 488), (449, 447, 475, 477), (438, 440, 468, 466), (458, 460, 488, 486), (451, 449, 477, 479), (440, 442, 470, 468), (453, 451, 479, 481), (442, 444, 472, 470), (455, 453, 481, 483), (444, 446, 474, 472), (457, 455, 483, 485)])
me_cylinder_004.polygons.foreach_set('use_smooth', [True] * 478)
me_cylinder_004.use_remesh_preserve_volume = False
me_cylinder_004.use_remesh_preserve_attributes = False
me_cylinder_004.use_mirror_vertex_groups = False
me_cylinder_004.update()
me_cube_034 = bpy.data.meshes.new('Cube.034')
me_cube_034.from_pydata([(-1.0, -1.0, -3.12), (-1.0, 1.0, -3.12), (1.0, 1.0, -3.12), (1.0, -1.0, -3.12), (-1.0, -1.0, 1.0), (-1.0, 1.0, 1.0), (1.0, 1.0, 1.0), (1.0, -1.0, 1.0), (-0.9303, -0.9303, 1.0), (-0.9303, 0.9303, 1.0), (0.9303, 0.9303, 1.0), (0.9303, -0.9303, 1.0), (-0.9303, -0.9303, -1.925), (-0.9303, 0.9303, -1.925), (0.9303, 0.9303, -1.925), (0.9303, -0.9303, -1.925), (-0.8333, -0.8333, -1.925), (-0.8333, 0.8333, -1.925), (0.8333, 0.8333, -1.925), (0.8333, -0.8333, -1.925), (-0.8163, -0.8163, -0.9385), (-0.8163, 0.8163, -0.9385), (0.8163, 0.8163, -0.9385), (0.8163, -0.8163, -0.9385), (-0.757, -0.757, -0.9385), (-0.757, 0.757, -0.9385), (0.757, 0.757, -0.9385), (0.757, -0.757, -0.9385), (-0.757, -0.757, -0.2602), (-0.757, 0.757, -0.2602), (0.757, 0.757, -0.2602), (0.757, -0.757, -0.2602), (-0.8064, -0.8064, -0.2602), (-0.8064, 0.8064, -0.2602), (0.8064, 0.8064, -0.2602), (0.8064, -0.8064, -0.2602), (-0.8064, -0.8064, 0.4181), (-0.8064, 0.8064, 0.4181), (0.8064, 0.8064, 0.4181), (0.8064, -0.8064, 0.4181)], [], [(4, 5, 1, 0), (5, 6, 2, 1), (6, 7, 3, 2), (7, 4, 0, 3), (0, 1, 2, 3), (4, 7, 11, 8), (8, 11, 15, 12), (7, 6, 10, 11), (6, 5, 9, 10), (5, 4, 8, 9), (12, 15, 19, 16), (11, 10, 14, 15), (10, 9, 13, 14), (9, 8, 12, 13), (16, 19, 23, 20), (15, 14, 18, 19), (14, 13, 17, 18), (13, 12, 16, 17), (20, 23, 27, 24), (19, 18, 22, 23), (18, 17, 21, 22), (17, 16, 20, 21), (24, 27, 31, 28), (23, 22, 26, 27), (22, 21, 25, 26), (21, 20, 24, 25), (28, 31, 35, 32), (27, 26, 30, 31), (26, 25, 29, 30), (25, 24, 28, 29), (32, 35, 39, 36), (31, 30, 34, 35), (30, 29, 33, 34), (29, 28, 32, 33), (39, 38, 37, 36), (35, 34, 38, 39), (34, 33, 37, 38), (33, 32, 36, 37)])
me_cube_034.use_remesh_preserve_volume = False
me_cube_034.use_remesh_preserve_attributes = False
me_cube_034.use_mirror_vertex_groups = False
me_cube_034.update()
me_cube_009 = bpy.data.meshes.new('Cube.009')
me_cube_009.from_pydata([(43.22, -44.22, -0.5995), (43.22, -44.22, -0.6447), (45.22, -44.22, -0.6447), (45.22, -44.22, -0.5995), (43.22, 44.22, -0.5995), (43.22, 44.22, -0.6447), (45.22, 44.22, -0.6447), (45.22, 44.22, -0.5995), (-44.22, 45.22, -0.5995), (-44.22, 45.22, -0.6447), (-44.22, 43.22, -0.6447), (-44.22, 43.22, -0.5995), (44.22, 45.22, -0.5995), (44.22, 45.22, -0.6447), (44.22, 43.22, -0.6447), (44.22, 43.22, -0.5995), (-44.22, -43.22, -0.5995), (-44.22, -43.22, -0.6447), (-44.22, -45.22, -0.6447), (-44.22, -45.22, -0.5995), (44.22, -43.22, -0.5995), (44.22, -43.22, -0.6447), (44.22, -45.22, -0.6447), (44.22, -45.22, -0.5995), (-45.22, -44.22, -0.5995), (-45.22, -44.22, -0.6447), (-43.22, -44.22, -0.6447), (-43.22, -44.22, -0.5995), (-45.22, 44.22, -0.5995), (-45.22, 44.22, -0.6447), (-43.22, 44.22, -0.6447), (-43.22, 44.22, -0.5995), (-45.22, -44.22, 1.023), (-45.22, -44.22, 0.9774), (-43.22, -44.22, 0.9774), (-43.22, -44.22, 1.023), (-45.22, 44.22, 1.023), (-45.22, 44.22, 0.9774), (-43.22, 44.22, 0.9774), (-43.22, 44.22, 1.023), (-44.22, -43.22, 1.023), (-44.22, -43.22, 0.9774), (-44.22, -45.22, 0.9774), (-44.22, -45.22, 1.023), (44.22, -43.22, 1.023), (44.22, -43.22, 0.9774), (44.22, -45.22, 0.9774), (44.22, -45.22, 1.023), (-44.22, 45.22, 1.023), (-44.22, 45.22, 0.9774), (-44.22, 43.22, 0.9774), (-44.22, 43.22, 1.023), (44.22, 45.22, 1.023), (44.22, 45.22, 0.9774), (44.22, 43.22, 0.9774), (44.22, 43.22, 1.023), (43.22, -44.22, 1.023), (43.22, -44.22, 0.9774), (45.22, -44.22, 0.9774), (45.22, -44.22, 1.023), (43.22, 44.22, 1.023), (43.22, 44.22, 0.9774), (45.22, 44.22, 0.9774), (45.22, 44.22, 1.023), (43.22, -45.22, -0.6221), (43.22, -43.22, -0.6221), (45.22, -43.22, -0.6221), (45.22, -45.22, -0.6221), (43.22, -45.22, 1.0), (43.22, -43.22, 1.0), (45.22, -43.22, 1.0), (45.22, -45.22, 1.0), (-44.22, -45.22, 1.023), (-44.22, -43.22, 1.023), (-44.22, -43.22, 0.9774), (-44.22, -45.22, 0.9774), (44.22, -45.22, 1.023), (44.22, -43.22, 1.023), (44.22, -43.22, 0.9774), (44.22, -45.22, 0.9774), (-44.22, -45.22, -0.5995), (-44.22, -43.22, -0.5995), (-44.22, -43.22, -0.6447), (-44.22, -45.22, -0.6447), (44.22, -45.22, -0.5995), (44.22, -43.22, -0.5995), (44.22, -43.22, -0.6447), (44.22, -45.22, -0.6447), (-45.22, -45.22, -0.6221), (-45.22, -43.22, -0.6221), (-43.22, -43.22, -0.6221), (-43.22, -45.22, -0.6221), (-45.22, -45.22, 1.0), (-45.22, -43.22, 1.0), (-43.22, -43.22, 1.0), (-43.22, -45.22, 1.0), (-45.22, 43.22, -0.6221), (-45.22, 45.22, -0.6221), (-43.22, 45.22, -0.6221), (-43.22, 43.22, -0.6221), (-45.22, 43.22, 1.0), (-45.22, 45.22, 1.0), (-43.22, 45.22, 1.0), (-43.22, 43.22, 1.0), (-44.22, 43.22, -0.5995), (-44.22, 45.22, -0.5995), (-44.22, 45.22, -0.6447), (-44.22, 43.22, -0.6447), (44.22, 43.22, -0.5995), (44.22, 45.22, -0.5995), (44.22, 45.22, -0.6447), (44.22, 43.22, -0.6447), (-44.22, 43.22, 1.023), (-44.22, 45.22, 1.023), (-44.22, 45.22, 0.9774), (-44.22, 43.22, 0.9774), (44.22, 43.22, 1.023), (44.22, 45.22, 1.023), (44.22, 45.22, 0.9774), (44.22, 43.22, 0.9774), (43.22, 43.22, -0.6221), (43.22, 45.22, -0.6221), (45.22, 45.22, -0.6221), (45.22, 43.22, -0.6221), (43.22, 43.22, 1.0), (43.22, 45.22, 1.0), (45.22, 45.22, 1.0), (45.22, 43.22, 1.0)], [], [(4, 5, 1, 0), (5, 6, 2, 1), (6, 7, 3, 2), (7, 4, 0, 3), (0, 1, 2, 3), (7, 6, 5, 4), (12, 13, 9, 8), (13, 14, 10, 9), (14, 15, 11, 10), (15, 12, 8, 11), (8, 9, 10, 11), (15, 14, 13, 12), (20, 21, 17, 16), (21, 22, 18, 17), (22, 23, 19, 18), (23, 20, 16, 19), (16, 17, 18, 19), (23, 22, 21, 20), (28, 29, 25, 24), (29, 30, 26, 25), (30, 31, 27, 26), (31, 28, 24, 27), (24, 25, 26, 27), (31, 30, 29, 28), (36, 37, 33, 32), (37, 38, 34, 33), (38, 39, 35, 34), (39, 36, 32, 35), (32, 33, 34, 35), (39, 38, 37, 36), (44, 45, 41, 40), (45, 46, 42, 41), (46, 47, 43, 42), (47, 44, 40, 43), (40, 41, 42, 43), (47, 46, 45, 44), (52, 53, 49, 48), (53, 54, 50, 49), (54, 55, 51, 50), (55, 52, 48, 51), (48, 49, 50, 51), (55, 54, 53, 52), (60, 61, 57, 56), (61, 62, 58, 57), (62, 63, 59, 58), (63, 60, 56, 59), (56, 57, 58, 59), (63, 62, 61, 60), (68, 69, 65, 64), (69, 70, 66, 65), (70, 71, 67, 66), (71, 68, 64, 67), (64, 65, 66, 67), (71, 70, 69, 68), (76, 77, 73, 72), (77, 78, 74, 73), (78, 79, 75, 74), (79, 76, 72, 75), (72, 73, 74, 75), (79, 78, 77, 76), (84, 85, 81, 80), (85, 86, 82, 81), (86, 87, 83, 82), (87, 84, 80, 83), (80, 81, 82, 83), (87, 86, 85, 84), (92, 93, 89, 88), (93, 94, 90, 89), (94, 95, 91, 90), (95, 92, 88, 91), (88, 89, 90, 91), (95, 94, 93, 92), (100, 101, 97, 96), (101, 102, 98, 97), (102, 103, 99, 98), (103, 100, 96, 99), (96, 97, 98, 99), (103, 102, 101, 100), (108, 109, 105, 104), (109, 110, 106, 105), (110, 111, 107, 106), (111, 108, 104, 107), (104, 105, 106, 107), (111, 110, 109, 108), (116, 117, 113, 112), (117, 118, 114, 113), (118, 119, 115, 114), (119, 116, 112, 115), (112, 113, 114, 115), (119, 118, 117, 116), (124, 125, 121, 120), (125, 126, 122, 121), (126, 127, 123, 122), (127, 124, 120, 123), (120, 121, 122, 123), (127, 126, 125, 124)])
me_cube_009.use_remesh_preserve_volume = False
me_cube_009.use_remesh_preserve_attributes = False
me_cube_009.use_mirror_vertex_groups = False
me_cube_009.update()

# ---- objects
ob_cube_067 = bpy.data.objects.new('Cube.067', me_cube_103)
ob_cube_066 = bpy.data.objects.new('Cube.066', me_cube_103)
ob_cube_065 = bpy.data.objects.new('Cube.065', me_cube_102)
ob_cube_064 = bpy.data.objects.new('Cube.064', me_cube_101)
ob_cube_063 = bpy.data.objects.new('Cube.063', me_cube_100)
ob_cube_062 = bpy.data.objects.new('Cube.062', me_cube_099)
ob_cube_061 = bpy.data.objects.new('Cube.061', me_cube_098)
ob_cube_060 = bpy.data.objects.new('Cube.060', me_cube_097)
ob_cube_059 = bpy.data.objects.new('Cube.059', me_cube_096)
ob_cube_058 = bpy.data.objects.new('Cube.058', me_cube_095)
ob_cube_057 = bpy.data.objects.new('Cube.057', me_cube_094)
ob_cube_056 = bpy.data.objects.new('Cube.056', me_cube_093)
ob_cube_055 = bpy.data.objects.new('Cube.055', me_cube_092)
ob_cube_054 = bpy.data.objects.new('Cube.054', me_cube_091)
ob_cube_053 = bpy.data.objects.new('Cube.053', me_cube_090)
ob_cube_052 = bpy.data.objects.new('Cube.052', me_cube_089)
ob_cube_051 = bpy.data.objects.new('Cube.051', me_cube_088)
ob_cube_050 = bpy.data.objects.new('Cube.050', me_cube_087)
ob_cube_049 = bpy.data.objects.new('Cube.049', me_cube_086)
ob_cube_048 = bpy.data.objects.new('Cube.048', me_cube_085)
ob_cube_047 = bpy.data.objects.new('Cube.047', me_cube_084)
ob_cube_046 = bpy.data.objects.new('Cube.046', me_cube_083)
ob_cube_045 = bpy.data.objects.new('Cube.045', me_cube_082)
ob_cube_044 = bpy.data.objects.new('Cube.044', me_cube_081)
ob_cube_043 = bpy.data.objects.new('Cube.043', me_cube_080)
ob_cube_042 = bpy.data.objects.new('Cube.042', me_cube_079)
ob_cube_041 = bpy.data.objects.new('Cube.041', me_cube_078)
ob_cube_040 = bpy.data.objects.new('Cube.040', me_cube_077)
ob_cube_039 = bpy.data.objects.new('Cube.039', me_cube_076)
ob_cube_038 = bpy.data.objects.new('Cube.038', me_cube_075)
ob_cube_037 = bpy.data.objects.new('Cube.037', me_cube_074)
ob_cube_036 = bpy.data.objects.new('Cube.036', me_cube_073)
ob_cube_035 = bpy.data.objects.new('Cube.035', me_cube_072)
ob_cube_034 = bpy.data.objects.new('Cube.034', me_cube_071)
ob_cube_033 = bpy.data.objects.new('Cube.033', me_cube_070)
ob_cube_032 = bpy.data.objects.new('Cube.032', me_cube_069)
ob_cube_031 = bpy.data.objects.new('Cube.031', me_cube_068)
ob_cube_030 = bpy.data.objects.new('Cube.030', me_cube_067)
ob_cube_029 = bpy.data.objects.new('Cube.029', me_cube_066)
ob_cube_028 = bpy.data.objects.new('Cube.028', me_cube_065)
ob_cube_027 = bpy.data.objects.new('Cube.027', me_cube_064)
ob_cube_026 = bpy.data.objects.new('Cube.026', me_cube_063)
ob_cube_025 = bpy.data.objects.new('Cube.025', me_cube_062)
ob_cube_024 = bpy.data.objects.new('Cube.024', me_cube_061)
ob_cube_023 = bpy.data.objects.new('Cube.023', me_cube_060)
ob_cube_022 = bpy.data.objects.new('Cube.022', me_cube_059)
ob_cube_021 = bpy.data.objects.new('Cube.021', me_cube_058)
ob_cube_020 = bpy.data.objects.new('Cube.020', me_cube_057)
ob_cube_019 = bpy.data.objects.new('Cube.019', me_cube_056)
ob_cube_018 = bpy.data.objects.new('Cube.018', me_cube_055)
ob_cube_017 = bpy.data.objects.new('Cube.017', me_cube_054)
ob_cube_016 = bpy.data.objects.new('Cube.016', me_cube_053)
ob_cube_015 = bpy.data.objects.new('Cube.015', me_cube_052)
ob_cube_014 = bpy.data.objects.new('Cube.014', me_cube_051)
ob_cube_013 = bpy.data.objects.new('Cube.013', me_cube_050)
ob_cube_012 = bpy.data.objects.new('Cube.012', me_cube_049)
ob_cube_011 = bpy.data.objects.new('Cube.011', me_cube_048)
ob_cube_010 = bpy.data.objects.new('Cube.010', me_cube_047)
ob_cube_009 = bpy.data.objects.new('Cube.009', me_cube_046)
ob_cube_008 = bpy.data.objects.new('Cube.008', me_cube_045)
ob_cube_006 = bpy.data.objects.new('Cube.006', me_cube_044)
ob_cube_005 = bpy.data.objects.new('Cube.005', me_cube_043)
ob_cube_004 = bpy.data.objects.new('Cube.004', me_cube_042)
ob_cube_003 = bpy.data.objects.new('Cube.003', me_cube_041)
ob_cube_002 = bpy.data.objects.new('Cube.002', me_cube_040)
ob_cube = bpy.data.objects.new('Cube', me_cube_039)
ob_cylinder_003 = bpy.data.objects.new('Cylinder.003', me_cylinder_010)
ob_cylinder_002 = bpy.data.objects.new('Cylinder.002', me_cylinder_009)
ob_cylinder_001 = bpy.data.objects.new('Cylinder.001', me_cylinder_005)
ob_cylinder = bpy.data.objects.new('Cylinder', me_cylinder_004)
ob_cube_001 = bpy.data.objects.new('Cube.001', me_cube_034)
ob_lamp_001 = bpy.data.objects.new('Lamp.001', light_lamp_001)
ob_cube_007 = bpy.data.objects.new('Cube.007', me_cube_009)
ob_lamp = bpy.data.objects.new('Lamp', light_lamp)
ob_camera = bpy.data.objects.new('Camera', cam_camera)

# ---- transforms, parenting, visibility, modifiers, constraints
ob_cube_067.location = (-0.3074, -2.128e-08, 0.4763)
ob_cube_067.rotation_euler = (-3.142, 3.142, -1.454e-15)
ob_cube_067.scale = (0.02296, 0.02296, 0.02296)
ob_cube_067.lineart.crease_threshold = 0.0
_m = ob_cube_067.modifiers.new('Subsurf', 'SUBSURF')
_m.uv_smooth = 'PRESERVE_CORNERS'
_m.quality = 2
_m.levels = 2
_m.show_only_control_edges = False
ob_cube_066.location = (0.3074, -6.508e-08, 0.4763)
ob_cube_066.scale = (0.02296, 0.02296, 0.02296)
ob_cube_066.lineart.crease_threshold = 0.0
_m = ob_cube_066.modifiers.new('Subsurf', 'SUBSURF')
_m.uv_smooth = 'PRESERVE_CORNERS'
_m.quality = 2
_m.levels = 2
_m.show_only_control_edges = False
ob_cube_065.location = (-0.9865, -5.96e-08, 0.1802)
ob_cube_065.rotation_euler = (0.0, -0.0, -1.571)
ob_cube_065.scale = (1.0, 0.01223, 0.8011)
ob_cube_065.lineart.crease_threshold = 0.0
ob_cube_064.location = (0.9865, 5.96e-08, 0.1802)
ob_cube_064.rotation_euler = (0.0, -0.0, -1.571)
ob_cube_064.scale = (1.0, -0.01223, 0.8011)
ob_cube_064.lineart.crease_threshold = 0.0
ob_cube_063.location = (0.0, 0.9865, 0.1802)
ob_cube_063.scale = (1.0, -0.01223, 0.8011)
ob_cube_063.lineart.crease_threshold = 0.0
ob_cube_062.location = (0.0, -0.9865, 0.1802)
ob_cube_062.scale = (1.0, 0.01223, 0.8011)
ob_cube_062.lineart.crease_threshold = 0.0
ob_cube_061.location = (-0.8139, 0.8113, 0.1949)
ob_cube_061.rotation_euler = (0.0, -0.0, -2.356)
ob_cube_061.scale = (-0.2613, 0.01562, 0.7709)
ob_cube_061.lineart.crease_threshold = 0.0
ob_cube_060.location = (0.8139, 0.8113, 0.1949)
ob_cube_060.rotation_euler = (0.0, 0.0, -3.927)
ob_cube_060.scale = (0.2613, -0.01562, 0.7709)
ob_cube_060.lineart.crease_threshold = 0.0
ob_cube_059.location = (0.8139, -0.8113, 0.1949)
ob_cube_059.rotation_euler = (0.0, -0.0, -2.356)
ob_cube_059.scale = (0.2613, -0.01562, 0.7709)
ob_cube_059.lineart.crease_threshold = 0.0
ob_cube_058.location = (-0.8139, -0.8113, 0.1949)
ob_cube_058.rotation_euler = (0.0, -0.0, -0.7854)
ob_cube_058.scale = (0.2613, 0.01562, 0.7709)
ob_cube_058.lineart.crease_threshold = 0.0
ob_cube_057.location = (-1.002, -0.506, -0.3673)
ob_cube_057.rotation_euler = (-1.662e-07, 2.036, -1.571)
ob_cube_057.scale = (1.0, 1.0, 0.5426)
ob_cube_057.lineart.crease_threshold = 0.0
ob_cube_056.location = (-1.002, -0.506, -0.3673)
ob_cube_056.rotation_euler = (-1.662e-07, 2.036, 1.571)
ob_cube_056.scale = (1.0, 1.0, 0.5426)
ob_cube_056.lineart.crease_threshold = 0.0
ob_cube_055.location = (-1.002, -0.506, 0.1041)
ob_cube_055.rotation_euler = (-1.662e-07, 2.036, 1.571)
ob_cube_055.scale = (1.0, 1.0, 0.5426)
ob_cube_055.lineart.crease_threshold = 0.0
ob_cube_054.location = (-1.002, -0.506, 0.1041)
ob_cube_054.rotation_euler = (-1.662e-07, 2.036, -1.571)
ob_cube_054.scale = (1.0, 1.0, 0.5426)
ob_cube_054.lineart.crease_threshold = 0.0
ob_cube_053.location = (-1.002, -0.506, 0.5827)
ob_cube_053.rotation_euler = (-1.662e-07, 2.036, -1.571)
ob_cube_053.scale = (1.0, 1.0, 0.5426)
ob_cube_053.lineart.crease_threshold = 0.0
ob_cube_052.location = (-1.002, -0.506, 0.5827)
ob_cube_052.rotation_euler = (-1.662e-07, 2.036, 1.571)
ob_cube_052.scale = (1.0, 1.0, 0.5426)
ob_cube_052.lineart.crease_threshold = 0.0
ob_cube_051.location = (-1.002, -0.506, 0.8365)
ob_cube_051.rotation_euler = (1.571, 1.571, 0.0)
ob_cube_051.scale = (1.0, 1.0, 0.4775)
ob_cube_051.lineart.crease_threshold = 0.0
ob_cube_050.location = (-1.002, 0.5072, 0.8365)
ob_cube_050.rotation_euler = (1.571, 1.571, 0.0)
ob_cube_050.scale = (1.0, 1.0, 0.4775)
ob_cube_050.lineart.crease_threshold = 0.0
ob_cube_049.location = (-1.002, 0.5072, 0.5827)
ob_cube_049.rotation_euler = (-1.662e-07, 2.036, 1.571)
ob_cube_049.scale = (1.0, 1.0, 0.5426)
ob_cube_049.lineart.crease_threshold = 0.0
ob_cube_048.location = (-1.002, 0.5072, 0.5827)
ob_cube_048.rotation_euler = (-1.662e-07, 2.036, -1.571)
ob_cube_048.scale = (1.0, 1.0, 0.5426)
ob_cube_048.lineart.crease_threshold = 0.0
ob_cube_047.location = (-1.002, 0.5072, 0.1041)
ob_cube_047.rotation_euler = (-1.662e-07, 2.036, -1.571)
ob_cube_047.scale = (1.0, 1.0, 0.5426)
ob_cube_047.lineart.crease_threshold = 0.0
ob_cube_046.location = (-1.002, 0.5072, 0.1041)
ob_cube_046.rotation_euler = (-1.662e-07, 2.036, 1.571)
ob_cube_046.scale = (1.0, 1.0, 0.5426)
ob_cube_046.lineart.crease_threshold = 0.0
ob_cube_045.location = (-1.002, 0.5072, -0.3673)
ob_cube_045.rotation_euler = (-1.662e-07, 2.036, 1.571)
ob_cube_045.scale = (1.0, 1.0, 0.5426)
ob_cube_045.lineart.crease_threshold = 0.0
ob_cube_044.location = (-1.002, 0.5072, -0.3673)
ob_cube_044.rotation_euler = (-1.662e-07, 2.036, -1.571)
ob_cube_044.scale = (1.0, 1.0, 0.5426)
ob_cube_044.lineart.crease_threshold = 0.0
ob_cube_043.location = (0.9993, 0.5072, -0.3673)
ob_cube_043.rotation_euler = (-1.662e-07, 2.036, -1.571)
ob_cube_043.scale = (1.0, 1.0, 0.5426)
ob_cube_043.lineart.crease_threshold = 0.0
ob_cube_042.location = (0.9993, 0.5072, -0.3673)
ob_cube_042.rotation_euler = (-1.662e-07, 2.036, 1.571)
ob_cube_042.scale = (1.0, 1.0, 0.5426)
ob_cube_042.lineart.crease_threshold = 0.0
ob_cube_041.location = (0.9993, 0.5072, 0.1041)
ob_cube_041.rotation_euler = (-1.662e-07, 2.036, 1.571)
ob_cube_041.scale = (1.0, 1.0, 0.5426)
ob_cube_041.lineart.crease_threshold = 0.0
ob_cube_040.location = (0.9993, 0.5072, 0.1041)
ob_cube_040.rotation_euler = (-1.662e-07, 2.036, -1.571)
ob_cube_040.scale = (1.0, 1.0, 0.5426)
ob_cube_040.lineart.crease_threshold = 0.0
ob_cube_039.location = (0.9993, 0.5072, 0.5827)
ob_cube_039.rotation_euler = (-1.662e-07, 2.036, -1.571)
ob_cube_039.scale = (1.0, 1.0, 0.5426)
ob_cube_039.lineart.crease_threshold = 0.0
ob_cube_038.location = (0.9993, 0.5072, 0.5827)
ob_cube_038.rotation_euler = (-1.662e-07, 2.036, 1.571)
ob_cube_038.scale = (1.0, 1.0, 0.5426)
ob_cube_038.lineart.crease_threshold = 0.0
ob_cube_037.location = (0.9993, 0.5072, 0.8365)
ob_cube_037.rotation_euler = (1.571, 1.571, 0.0)
ob_cube_037.scale = (1.0, 1.0, 0.4775)
ob_cube_037.lineart.crease_threshold = 0.0
ob_cube_036.location = (0.9993, -0.506, 0.8365)
ob_cube_036.rotation_euler = (1.571, 1.571, 0.0)
ob_cube_036.scale = (1.0, 1.0, 0.4775)
ob_cube_036.lineart.crease_threshold = 0.0
ob_cube_035.location = (0.9993, -0.506, 0.5827)
ob_cube_035.rotation_euler = (-1.662e-07, 2.036, 1.571)
ob_cube_035.scale = (1.0, 1.0, 0.5426)
ob_cube_035.lineart.crease_threshold = 0.0
ob_cube_034.location = (0.9993, -0.506, 0.5827)
ob_cube_034.rotation_euler = (-1.662e-07, 2.036, -1.571)
ob_cube_034.scale = (1.0, 1.0, 0.5426)
ob_cube_034.lineart.crease_threshold = 0.0
ob_cube_033.location = (0.9993, -0.506, 0.1041)
ob_cube_033.rotation_euler = (-1.662e-07, 2.036, -1.571)
ob_cube_033.scale = (1.0, 1.0, 0.5426)
ob_cube_033.lineart.crease_threshold = 0.0
ob_cube_032.location = (0.9993, -0.506, 0.1041)
ob_cube_032.rotation_euler = (-1.662e-07, 2.036, 1.571)
ob_cube_032.scale = (1.0, 1.0, 0.5426)
ob_cube_032.lineart.crease_threshold = 0.0
ob_cube_031.location = (0.9993, -0.506, -0.3673)
ob_cube_031.rotation_euler = (-1.662e-07, 2.036, 1.571)
ob_cube_031.scale = (1.0, 1.0, 0.5426)
ob_cube_031.lineart.crease_threshold = 0.0
ob_cube_030.location = (0.9993, -0.506, -0.3673)
ob_cube_030.rotation_euler = (-1.662e-07, 2.036, -1.571)
ob_cube_030.scale = (1.0, 1.0, 0.5426)
ob_cube_030.lineart.crease_threshold = 0.0
ob_cube_029.location = (0.5051, 1.001, -0.3673)
ob_cube_029.rotation_euler = (-1.662e-07, 2.036, 3.182e-08)
ob_cube_029.scale = (1.0, 1.0, 0.5426)
ob_cube_029.lineart.crease_threshold = 0.0
ob_cube_028.location = (0.5051, 1.001, -0.3673)
ob_cube_028.rotation_euler = (-1.662e-07, 2.036, 3.142)
ob_cube_028.scale = (1.0, 1.0, 0.5426)
ob_cube_028.lineart.crease_threshold = 0.0
ob_cube_027.location = (0.5051, 1.001, 0.1041)
ob_cube_027.rotation_euler = (-1.662e-07, 2.036, 3.142)
ob_cube_027.scale = (1.0, 1.0, 0.5426)
ob_cube_027.lineart.crease_threshold = 0.0
ob_cube_026.location = (0.5051, 1.001, 0.1041)
ob_cube_026.rotation_euler = (-1.662e-07, 2.036, 3.182e-08)
ob_cube_026.scale = (1.0, 1.0, 0.5426)
ob_cube_026.lineart.crease_threshold = 0.0
ob_cube_025.location = (0.5051, 1.001, 0.5827)
ob_cube_025.rotation_euler = (-1.662e-07, 2.036, 3.182e-08)
ob_cube_025.scale = (1.0, 1.0, 0.5426)
ob_cube_025.lineart.crease_threshold = 0.0
ob_cube_024.location = (0.5051, 1.001, 0.5827)
ob_cube_024.rotation_euler = (-1.662e-07, 2.036, 3.142)
ob_cube_024.scale = (1.0, 1.0, 0.5426)
ob_cube_024.lineart.crease_threshold = 0.0
ob_cube_023.location = (0.5051, 1.001, 0.8365)
ob_cube_023.rotation_euler = (-3.005e-07, 1.571, 0.0)
ob_cube_023.scale = (1.0, 1.0, 0.4775)
ob_cube_023.lineart.crease_threshold = 0.0
ob_cube_022.location = (-0.5082, 1.001, 0.8365)
ob_cube_022.rotation_euler = (-3.005e-07, 1.571, 0.0)
ob_cube_022.scale = (1.0, 1.0, 0.4775)
ob_cube_022.lineart.crease_threshold = 0.0
ob_cube_021.location = (-0.5082, 1.001, 0.5827)
ob_cube_021.rotation_euler = (-1.662e-07, 2.036, 3.142)
ob_cube_021.scale = (1.0, 1.0, 0.5426)
ob_cube_021.lineart.crease_threshold = 0.0
ob_cube_020.location = (-0.5082, 1.001, 0.5827)
ob_cube_020.rotation_euler = (-1.662e-07, 2.036, 3.182e-08)
ob_cube_020.scale = (1.0, 1.0, 0.5426)
ob_cube_020.lineart.crease_threshold = 0.0
ob_cube_019.location = (-0.5082, 1.001, 0.1041)
ob_cube_019.rotation_euler = (-1.662e-07, 2.036, 3.182e-08)
ob_cube_019.scale = (1.0, 1.0, 0.5426)
ob_cube_019.lineart.crease_threshold = 0.0
ob_cube_018.location = (-0.5082, 1.001, 0.1041)
ob_cube_018.rotation_euler = (-1.662e-07, 2.036, 3.142)
ob_cube_018.scale = (1.0, 1.0, 0.5426)
ob_cube_018.lineart.crease_threshold = 0.0
ob_cube_017.location = (-0.5082, 1.001, -0.3673)
ob_cube_017.rotation_euler = (-1.662e-07, 2.036, 3.142)
ob_cube_017.scale = (1.0, 1.0, 0.5426)
ob_cube_017.lineart.crease_threshold = 0.0
ob_cube_016.location = (-0.5082, 1.001, -0.3673)
ob_cube_016.rotation_euler = (-1.662e-07, 2.036, 3.182e-08)
ob_cube_016.scale = (1.0, 1.0, 0.5426)
ob_cube_016.lineart.crease_threshold = 0.0
ob_cube_015.location = (-0.5082, -1.0, -0.3673)
ob_cube_015.rotation_euler = (-1.662e-07, 2.036, 3.182e-08)
ob_cube_015.scale = (1.0, 1.0, 0.5426)
ob_cube_015.lineart.crease_threshold = 0.0
ob_cube_014.location = (-0.5082, -1.0, -0.3673)
ob_cube_014.rotation_euler = (-1.662e-07, 2.036, 3.142)
ob_cube_014.scale = (1.0, 1.0, 0.5426)
ob_cube_014.lineart.crease_threshold = 0.0
ob_cube_013.location = (-0.5082, -1.0, 0.1041)
ob_cube_013.rotation_euler = (-1.662e-07, 2.036, 3.142)
ob_cube_013.scale = (1.0, 1.0, 0.5426)
ob_cube_013.lineart.crease_threshold = 0.0
ob_cube_012.location = (-0.5082, -1.0, 0.1041)
ob_cube_012.rotation_euler = (-1.662e-07, 2.036, 3.182e-08)
ob_cube_012.scale = (1.0, 1.0, 0.5426)
ob_cube_012.lineart.crease_threshold = 0.0
ob_cube_011.location = (-0.5082, -1.0, 0.5827)
ob_cube_011.rotation_euler = (-1.662e-07, 2.036, 3.182e-08)
ob_cube_011.scale = (1.0, 1.0, 0.5426)
ob_cube_011.lineart.crease_threshold = 0.0
ob_cube_010.location = (-0.5082, -1.0, 0.5827)
ob_cube_010.rotation_euler = (-1.662e-07, 2.036, 3.142)
ob_cube_010.scale = (1.0, 1.0, 0.5426)
ob_cube_010.lineart.crease_threshold = 0.0
ob_cube_009.location = (-0.5082, -1.0, 0.8365)
ob_cube_009.rotation_euler = (-3.005e-07, 1.571, 0.0)
ob_cube_009.scale = (1.0, 1.0, 0.4775)
ob_cube_009.lineart.crease_threshold = 0.0
ob_cube_008.location = (0.5051, -1.0, 0.8365)
ob_cube_008.rotation_euler = (-3.005e-07, 1.571, 0.0)
ob_cube_008.scale = (1.0, 1.0, 0.4775)
ob_cube_008.lineart.crease_threshold = 0.0
ob_cube_006.location = (0.5051, -1.0, 0.5827)
ob_cube_006.rotation_euler = (-1.662e-07, 2.036, 3.142)
ob_cube_006.scale = (1.0, 1.0, 0.5426)
ob_cube_006.lineart.crease_threshold = 0.0
ob_cube_005.location = (0.5051, -1.0, 0.5827)
ob_cube_005.rotation_euler = (-1.662e-07, 2.036, 3.182e-08)
ob_cube_005.scale = (1.0, 1.0, 0.5426)
ob_cube_005.lineart.crease_threshold = 0.0
ob_cube_004.location = (0.5051, -1.0, 0.1041)
ob_cube_004.rotation_euler = (-1.662e-07, 2.036, 3.182e-08)
ob_cube_004.scale = (1.0, 1.0, 0.5426)
ob_cube_004.lineart.crease_threshold = 0.0
ob_cube_003.location = (0.5051, -1.0, 0.1041)
ob_cube_003.rotation_euler = (-1.662e-07, 2.036, 3.142)
ob_cube_003.scale = (1.0, 1.0, 0.5426)
ob_cube_003.lineart.crease_threshold = 0.0
ob_cube_002.location = (0.5051, -1.0, -0.3673)
ob_cube_002.rotation_euler = (-1.662e-07, 2.036, 3.142)
ob_cube_002.scale = (1.0, 1.0, 0.5426)
ob_cube_002.lineart.crease_threshold = 0.0
ob_cube.location = (0.5051, -1.0, -0.3673)
ob_cube.rotation_euler = (-1.662e-07, 2.036, 3.182e-08)
ob_cube.scale = (1.0, 1.0, 0.5426)
ob_cube.lineart.crease_threshold = 0.0
ob_cylinder_003.location = (0.0, 0.0, -0.2571)
ob_cylinder_003.rotation_euler = (1.571, -0.0, -2.094)
ob_cylinder_003.scale = (0.01662, 0.01662, 1.0)
ob_cylinder_003.lineart.crease_threshold = 0.0
_m = ob_cylinder_003.modifiers.new('EdgeSplit', 'EDGE_SPLIT')
_m = ob_cylinder_003.modifiers.new('Mirror', 'MIRROR')
_m.use_axis = (False, False, True)
ob_cylinder_002.location = (0.0, 0.0, -0.2571)
ob_cylinder_002.rotation_euler = (1.571, -0.0, -1.047)
ob_cylinder_002.scale = (0.01662, 0.01662, 1.0)
ob_cylinder_002.lineart.crease_threshold = 0.0
_m = ob_cylinder_002.modifiers.new('EdgeSplit', 'EDGE_SPLIT')
_m = ob_cylinder_002.modifiers.new('Mirror', 'MIRROR')
_m.use_axis = (False, False, True)
ob_cylinder_001.location = (0.0, 0.0, -0.2571)
ob_cylinder_001.rotation_euler = (1.571, -0.0, 0.0)
ob_cylinder_001.scale = (0.01662, 0.01662, 1.0)
ob_cylinder_001.lineart.crease_threshold = 0.0
_m = ob_cylinder_001.modifiers.new('EdgeSplit', 'EDGE_SPLIT')
_m = ob_cylinder_001.modifiers.new('Mirror', 'MIRROR')
_m.use_axis = (False, False, True)
ob_cylinder.location = (0.0, 0.0, -0.1661)
ob_cylinder.scale = (0.3831, 0.3831, 0.3831)
ob_cylinder.lineart.crease_threshold = 0.0
_m = ob_cylinder.modifiers.new('EdgeSplit', 'EDGE_SPLIT')
ob_cube_001.location = (0.0, 0.0, 1.011)
ob_cube_001.scale = (0.9681, 0.9681, 0.01956)
ob_cube_001.lineart.crease_threshold = 0.0
ob_lamp_001.location = (4.076, 5.904, -1.005)
ob_lamp_001.rotation_euler = (-0.7412, 1.871, 0.1875)
ob_lamp_001.lock_rotations_4d = False
ob_lamp_001.empty_display_type = 'ARROWS'
ob_lamp_001.color = (0.0, 0.0, 0.0, 0.0)
ob_lamp_001.lineart.crease_threshold = 0.0
ob_cube_007.location = (5.96e-08, -5.96e-08, 0.0)
ob_cube_007.scale = (0.02261, 0.02261, 1.0)
ob_cube_007.lineart.crease_threshold = 0.0
ob_lamp.location = (4.076, 1.005, 5.904)
ob_lamp.rotation_euler = (0.6503, 0.05522, 1.866)
ob_lamp.lock_rotations_4d = False
ob_lamp.empty_display_type = 'ARROWS'
ob_lamp.color = (0.0, 0.0, 0.0, 0.0)
ob_lamp.lineart.crease_threshold = 0.0
ob_camera.location = (7.481, -6.508, 5.344)
ob_camera.rotation_euler = (1.109, 0.01082, 0.8149)
ob_camera.lock_rotations_4d = False
ob_camera.empty_display_type = 'ARROWS'
ob_camera.color = (0.0, 0.0, 0.0, 0.0)
ob_camera.display_type = 'WIRE'
ob_camera.lineart.crease_threshold = 0.0

# ---- collection membership
col_collection_1.objects.link(ob_cube_067)
col_collection_1.objects.link(ob_cube_066)
col_collection_1.objects.link(ob_cube_065)
col_collection_1.objects.link(ob_cube_064)
col_collection_1.objects.link(ob_cube_063)
col_collection_1.objects.link(ob_cube_062)
col_collection_1.objects.link(ob_cube_061)
col_collection_1.objects.link(ob_cube_060)
col_collection_1.objects.link(ob_cube_059)
col_collection_1.objects.link(ob_cube_058)
col_collection_1.objects.link(ob_cube_057)
col_collection_1.objects.link(ob_cube_056)
col_collection_1.objects.link(ob_cube_055)
col_collection_1.objects.link(ob_cube_054)
col_collection_1.objects.link(ob_cube_053)
col_collection_1.objects.link(ob_cube_052)
col_collection_1.objects.link(ob_cube_051)
col_collection_1.objects.link(ob_cube_050)
col_collection_1.objects.link(ob_cube_049)
col_collection_1.objects.link(ob_cube_048)
col_collection_1.objects.link(ob_cube_047)
col_collection_1.objects.link(ob_cube_046)
col_collection_1.objects.link(ob_cube_045)
col_collection_1.objects.link(ob_cube_044)
col_collection_1.objects.link(ob_cube_043)
col_collection_1.objects.link(ob_cube_042)
col_collection_1.objects.link(ob_cube_041)
col_collection_1.objects.link(ob_cube_040)
col_collection_1.objects.link(ob_cube_039)
col_collection_1.objects.link(ob_cube_038)
col_collection_1.objects.link(ob_cube_037)
col_collection_1.objects.link(ob_cube_036)
col_collection_1.objects.link(ob_cube_035)
col_collection_1.objects.link(ob_cube_034)
col_collection_1.objects.link(ob_cube_033)
col_collection_1.objects.link(ob_cube_032)
col_collection_1.objects.link(ob_cube_031)
col_collection_1.objects.link(ob_cube_030)
col_collection_1.objects.link(ob_cube_029)
col_collection_1.objects.link(ob_cube_028)
col_collection_1.objects.link(ob_cube_027)
col_collection_1.objects.link(ob_cube_026)
col_collection_1.objects.link(ob_cube_025)
col_collection_1.objects.link(ob_cube_024)
col_collection_1.objects.link(ob_cube_023)
col_collection_1.objects.link(ob_cube_022)
col_collection_1.objects.link(ob_cube_021)
col_collection_1.objects.link(ob_cube_020)
col_collection_1.objects.link(ob_cube_019)
col_collection_1.objects.link(ob_cube_018)
col_collection_1.objects.link(ob_cube_017)
col_collection_1.objects.link(ob_cube_016)
col_collection_1.objects.link(ob_cube_015)
col_collection_1.objects.link(ob_cube_014)
col_collection_1.objects.link(ob_cube_013)
col_collection_1.objects.link(ob_cube_012)
col_collection_1.objects.link(ob_cube_011)
col_collection_1.objects.link(ob_cube_010)
col_collection_1.objects.link(ob_cube_009)
col_collection_1.objects.link(ob_cube_008)
col_collection_1.objects.link(ob_cube_006)
col_collection_1.objects.link(ob_cube_005)
col_collection_1.objects.link(ob_cube_004)
col_collection_1.objects.link(ob_cube_003)
col_collection_1.objects.link(ob_cube_002)
col_collection_1.objects.link(ob_cube)
col_collection_1.objects.link(ob_cylinder_003)
col_collection_1.objects.link(ob_cylinder_002)
col_collection_1.objects.link(ob_cylinder_001)
col_collection_1.objects.link(ob_cylinder)
col_collection_1.objects.link(ob_cube_001)
col_collection_1.objects.link(ob_lamp_001)
col_collection_1.objects.link(ob_cube_007)
col_collection_1.objects.link(ob_lamp)
col_collection_1.objects.link(ob_camera)

# ---- scene / render settings (as saved in the file)
scene.camera = ob_camera
scene.frame_start = 1; scene.frame_end = 250; scene.frame_set(1)
scene.render.engine = 'BLENDER_EEVEE_NEXT'
scene.render.resolution_percentage = 50
scene.render.dither_intensity = 0.0
scene.cycles.use_denoising = False
scene.cycles.samples = 10
scene.cycles.sampling_pattern = 'TABULATED_SOBOL'
scene.cycles.light_sampling_threshold = 0.0
scene.cycles.use_adaptive_sampling = False
scene.cycles.use_light_tree = False
scene.cycles.blur_glossy = 0.0
scene.cycles.pixel_filter_type = 'GAUSSIAN'
scene.cycles.sample_clamp_indirect = 0.0
scene.view_settings.view_transform = 'Standard'
bpy.context.view_layer.update()
